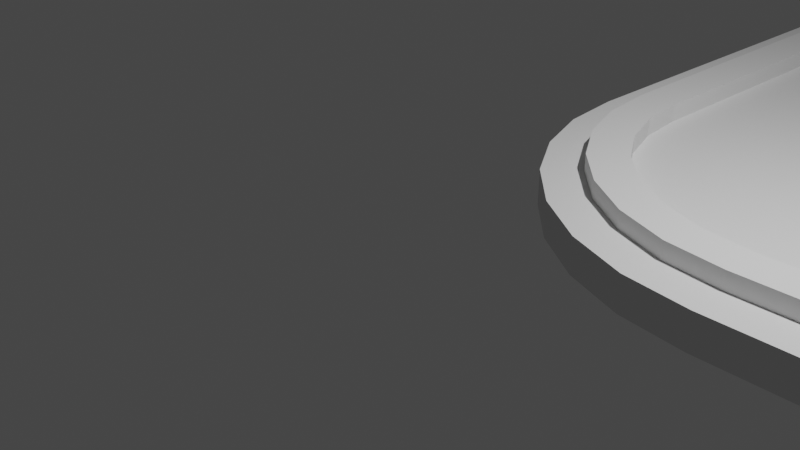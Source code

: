 # Source: nameCard.blend  (saved by Blender 2.80.75; exported with 4.5.12 LTS)
import bpy
from mathutils import Matrix  # noqa: F401  (used for matrix-valued properties, if any)

bpy.ops.wm.read_factory_settings(use_empty=True)
scene = bpy.context.scene
scene.name = 'Scene'

# ---- collections
col_collection = bpy.data.collections.new('Collection'); scene.collection.children.link(col_collection)
col_namecard = bpy.data.collections.new('NameCard'); scene.collection.children.link(col_namecard)

# ---- materials (node trees are filled in below, after node groups)
mat_svgmat_012 = bpy.data.materials.new('SVGMat.012')
mat_svgmat_012.use_transparent_shadow = False
mat_svgmat_012.diffuse_color = (0.0, 0.0, 0.0, 1.0)
mat_svgmat = bpy.data.materials.new('SVGMat')
mat_svgmat.use_transparent_shadow = False
mat_svgmat.diffuse_color = (0.0, 0.0, 0.0, 1.0)

# ---- material node trees

# ---- world
world_world = bpy.data.worlds.new('World'); scene.world = world_world
world_world.use_nodes = True; world_world.node_tree.nodes.clear()
_N = world_world.node_tree.nodes; _L = world_world.node_tree.links
n0 = _N.new('ShaderNodeOutputWorld'); n0.name = 'World Output'; n0.location = (300, 300)
n1 = _N.new('ShaderNodeBackground'); n1.name = 'Background'; n1.location = (10, 300)
n1.inputs[0].default_value = (0.05088, 0.05088, 0.05088, 1.0)
_L.new(n1.outputs[0], n0.inputs[0])
n0.is_active_output = True
world_world.color = (0.05088, 0.05088, 0.05088)
world_world.use_sun_shadow = False
world_world.sun_shadow_jitter_overblur = 0.0

# ---- cameras
cam_camera = bpy.data.cameras.new('Camera')
cam_camera.clip_end = 100.0
cam_camera.ortho_scale = 7.314

# ---- lights
light_light = bpy.data.lights.new('Light', 'POINT')
light_light.transmission_factor = 0.0
light_light.energy = 1000.0
light_light.shadow_soft_size = 0.1
light_light.shadow_maximum_resolution = 0.006
light_light.use_absolute_resolution = True

# ---- meshes
me_cardbase = bpy.data.meshes.new('CardBase')
me_cardbase.from_pydata([(0.0, 50.58, 0.0), (0.0, 3.4, 0.4), (0.0, 50.58, 0.4), (0.0, 3.4, 0.0), (83.68, 0.3367, 0.4), (82.86, 0.524, 0.4), (82.96, 0.08525, 0.4), (83.48, 0.7421, 0.4), (84.32, 0.7418, 0.4), (84.04, 1.094, 0.4), (1.561, 1.094, 0.4), (1.28, 0.7418, 0.4), (1.925, 0.3367, 0.4), (84.51, 1.561, 0.4), (1.094, 1.561, 0.4), (0.7418, 1.28, 0.4), (84.86, 1.28, 0.4), (84.86, 2.12, 0.4), (85.26, 1.925, 0.4), (0.7421, 2.12, 0.4), (0.3367, 1.925, 0.4), (2.12, 0.7421, 0.4), (2.643, 0.08525, 0.4), (85.51, 2.643, 0.4), (85.08, 2.744, 0.4), (0.524, 2.744, 0.4), (0.08525, 2.643, 0.4), (85.15, 3.4, 0.4), (85.6, 3.4, 0.4), (2.744, 0.524, 0.4), (85.15, 50.58, 0.4), (3.4, 0.0, 0.4), (82.2, 53.98, 0.4), (3.4, 53.98, 0.4), (3.4, 53.53, 0.4), (82.2, 53.53, 0.4), (85.6, 50.58, 0.4), (3.4, 0.45, 0.4), (0.45, 3.4, 0.4), (0.45, 50.58, 0.4), (0.08525, 51.34, 0.4), (82.96, 53.89, 0.4), (82.86, 53.46, 0.4), (0.524, 51.24, 0.4), (0.3367, 52.06, 0.4), (85.51, 51.34, 0.4), (85.08, 51.24, 0.4), (0.7421, 51.86, 0.4), (0.7418, 52.7, 0.4), (1.094, 52.42, 0.4), (85.26, 52.06, 0.4), (84.86, 51.86, 0.4), (1.28, 53.24, 0.4), (83.68, 53.64, 0.4), (83.48, 53.24, 0.4), (84.04, 52.89, 0.4), (1.561, 52.89, 0.4), (2.12, 53.24, 0.4), (84.86, 52.7, 0.4), (84.51, 52.42, 0.4), (1.925, 53.64, 0.4), (84.32, 53.24, 0.4), (2.643, 53.89, 0.4), (2.744, 53.46, 0.4), (82.2, 0.45, 0.4), (82.2, 0.0, 0.4), (0.08525, 2.643, 0.0), (0.3367, 1.925, 0.0), (0.7418, 1.28, 0.0), (1.28, 0.7418, 0.0), (1.925, 0.3367, 0.0), (2.643, 0.08525, 0.0), (3.4, 0.0, 0.0), (0.08525, 51.34, 0.0), (0.3367, 52.06, 0.0), (0.7418, 52.7, 0.0), (1.28, 53.24, 0.0), (1.925, 53.64, 0.0), (2.643, 53.89, 0.0), (3.4, 53.98, 0.0), (82.2, 0.0, 0.0), (83.68, 0.3367, 0.0), (82.96, 0.08525, 0.0), (84.86, 1.28, 0.0), (84.32, 0.7418, 0.0), (85.51, 2.643, 0.0), (85.26, 1.925, 0.0), (85.6, 3.4, 0.0), (82.2, 53.98, 0.0), (85.6, 50.58, 0.0), (82.96, 53.89, 0.0), (85.51, 51.34, 0.0), (84.86, 52.7, 0.0), (85.26, 52.06, 0.0), (83.68, 53.64, 0.0), (84.32, 53.24, 0.0), (3.4, 0.45, 0.6), (82.2, 0.45, 0.6), (82.86, 0.524, 0.6), (83.48, 0.7421, 0.6), (84.04, 1.094, 0.6), (84.51, 1.561, 0.6), (84.86, 2.12, 0.6), (85.08, 2.744, 0.6), (85.15, 3.4, 0.6), (85.15, 50.58, 0.6), (85.08, 51.24, 0.6), (84.86, 51.86, 0.6), (84.51, 52.42, 0.6), (84.04, 52.89, 0.6), (83.48, 53.24, 0.6), (82.86, 53.46, 0.6), (82.2, 53.53, 0.6), (3.4, 53.53, 0.6), (2.744, 53.46, 0.6), (2.12, 53.24, 0.6), (1.561, 52.89, 0.6), (1.094, 52.42, 0.6), (0.7421, 51.86, 0.6), (0.524, 51.24, 0.6), (0.45, 50.58, 0.6), (0.45, 3.4, 0.6), (0.524, 2.744, 0.6), (0.7421, 2.12, 0.6), (1.094, 1.561, 0.6), (1.561, 1.094, 0.6), (2.12, 0.7421, 0.6), (2.744, 0.524, 0.6), (83.28, 1.148, 0.6), (82.76, 0.9627, 0.6), (83.76, 1.445, 0.6), (84.15, 1.841, 0.6), (1.445, 1.841, 0.6), (84.45, 2.315, 0.6), (1.841, 1.445, 0.6), (2.315, 1.148, 0.6), (84.64, 2.844, 0.6), (1.148, 2.315, 0.6), (2.844, 0.9627, 0.6), (84.7, 3.4, 0.6), (0.9627, 2.844, 0.6), (82.2, 53.08, 0.6), (3.4, 53.08, 0.6), (0.9, 3.4, 0.6), (84.7, 50.58, 0.6), (3.4, 0.9, 0.6), (82.76, 53.02, 0.6), (0.9, 50.58, 0.6), (0.9627, 51.14, 0.6), (1.148, 51.66, 0.6), (83.28, 52.83, 0.6), (84.64, 51.14, 0.6), (1.445, 52.14, 0.6), (84.45, 51.66, 0.6), (1.841, 52.53, 0.6), (83.76, 52.53, 0.6), (84.15, 52.14, 0.6), (2.315, 52.83, 0.6), (2.844, 53.02, 0.6), (82.2, 0.9, 0.6), (0.9627, 2.844, 0.4), (0.9, 3.4, 0.4), (1.148, 2.315, 0.4), (1.445, 1.841, 0.4), (1.841, 1.445, 0.4), (2.315, 1.148, 0.4), (2.844, 0.9627, 0.4), (3.4, 0.9, 0.4), (0.9, 50.58, 0.4), (2.844, 53.02, 0.4), (3.4, 53.08, 0.4), (2.315, 52.83, 0.4), (1.841, 52.53, 0.4), (1.445, 52.14, 0.4), (1.148, 51.66, 0.4), (0.9627, 51.14, 0.4), (82.2, 53.08, 0.4), (84.64, 51.14, 0.4), (84.7, 50.58, 0.4), (84.45, 51.66, 0.4), (84.15, 52.14, 0.4), (83.76, 52.53, 0.4), (83.28, 52.83, 0.4), (82.76, 53.02, 0.4), (84.7, 3.4, 0.4), (82.76, 0.9627, 0.4), (82.2, 0.9, 0.4), (83.28, 1.148, 0.4), (83.76, 1.445, 0.4), (84.15, 1.841, 0.4), (84.45, 2.315, 0.4), (84.64, 2.844, 0.4)], [], [(0, 1, 2), (3, 1, 0), (4, 5, 6), (7, 5, 4), (8, 7, 4), (9, 7, 8), (10, 11, 12), (13, 9, 8), (14, 15, 11), (14, 11, 10), (16, 13, 8), (17, 13, 16), (18, 17, 16), (19, 20, 15), (19, 15, 14), (21, 12, 22), (23, 24, 17), (21, 10, 12), (23, 17, 18), (25, 26, 20), (25, 20, 19), (27, 24, 23), (28, 27, 23), (29, 21, 22), (30, 27, 28), (1, 26, 25), (31, 29, 22), (32, 33, 34), (32, 34, 35), (36, 30, 28), (37, 29, 31), (38, 1, 25), (2, 1, 38), (39, 2, 38), (40, 2, 39), (41, 35, 42), (43, 40, 39), (41, 32, 35), (44, 40, 43), (45, 46, 30), (47, 44, 43), (45, 30, 36), (48, 44, 47), (49, 48, 47), (50, 51, 46), (50, 46, 45), (52, 48, 49), (53, 54, 55), (52, 49, 56), (53, 42, 54), (53, 41, 42), (57, 52, 56), (58, 59, 51), (60, 52, 57), (58, 51, 50), (61, 55, 59), (61, 53, 55), (61, 59, 58), (62, 60, 57), (62, 57, 63), (33, 62, 63), (33, 63, 34), (64, 31, 65), (64, 37, 31), (5, 65, 6), (5, 64, 65), (26, 3, 66), (26, 1, 3), (20, 66, 67), (20, 26, 66), (15, 67, 68), (15, 20, 67), (11, 68, 69), (11, 15, 68), (12, 69, 70), (12, 11, 69), (22, 70, 71), (22, 12, 70), (31, 71, 72), (31, 22, 71), (0, 40, 73), (2, 40, 0), (73, 44, 74), (40, 44, 73), (74, 48, 75), (44, 48, 74), (75, 52, 76), (48, 52, 75), (76, 60, 77), (52, 60, 76), (77, 62, 78), (60, 62, 77), (78, 33, 79), (62, 33, 78), (68, 70, 69), (66, 3, 67), (67, 3, 68), (70, 72, 71), (68, 72, 70), (3, 72, 68), (73, 76, 0), (74, 76, 73), (75, 76, 74), (77, 78, 76), (76, 78, 0), (0, 79, 3), (3, 79, 72), (78, 79, 0), (80, 81, 82), (81, 83, 84), (80, 83, 81), (83, 85, 86), (80, 85, 83), (80, 87, 85), (72, 88, 80), (79, 88, 72), (88, 89, 80), (80, 89, 87), (90, 91, 88), (88, 91, 89), (91, 92, 93), (94, 92, 90), (90, 92, 91), (94, 95, 92), (80, 65, 72), (72, 65, 31), (32, 88, 79), (32, 79, 33), (87, 23, 85), (28, 23, 87), (85, 18, 86), (23, 18, 85), (86, 16, 83), (18, 16, 86), (83, 8, 84), (16, 8, 83), (84, 4, 81), (8, 4, 84), (81, 6, 82), (4, 6, 81), (82, 65, 80), (6, 65, 82), (45, 89, 91), (45, 36, 89), (50, 91, 93), (50, 45, 91), (58, 93, 92), (58, 50, 93), (61, 92, 95), (61, 58, 92), (53, 95, 94), (53, 61, 95), (41, 94, 90), (41, 53, 94), (32, 90, 88), (32, 41, 90), (28, 89, 36), (28, 87, 89), (37, 64, 96), (96, 64, 97), (64, 5, 97), (97, 5, 98), (98, 7, 99), (5, 7, 98), (99, 9, 100), (7, 9, 99), (100, 13, 101), (9, 13, 100), (101, 17, 102), (13, 17, 101), (102, 24, 103), (17, 24, 102), (103, 27, 104), (24, 27, 103), (27, 105, 104), (27, 30, 105), (30, 46, 105), (105, 46, 106), (106, 51, 107), (46, 51, 106), (107, 59, 108), (51, 59, 107), (108, 55, 109), (59, 55, 108), (109, 54, 110), (55, 54, 109), (110, 42, 111), (54, 42, 110), (111, 35, 112), (42, 35, 111), (35, 34, 112), (112, 34, 113), (34, 63, 113), (113, 63, 114), (114, 57, 115), (63, 57, 114), (115, 56, 116), (57, 56, 115), (116, 49, 117), (56, 49, 116), (117, 47, 118), (49, 47, 117), (118, 43, 119), (47, 43, 118), (119, 39, 120), (43, 39, 119), (39, 121, 120), (39, 38, 121), (38, 25, 121), (121, 25, 122), (122, 19, 123), (25, 19, 122), (123, 14, 124), (19, 14, 123), (124, 10, 125), (14, 10, 124), (125, 21, 126), (10, 21, 125), (126, 29, 127), (21, 29, 126), (127, 37, 96), (29, 37, 127), (128, 98, 99), (128, 129, 98), (130, 99, 100), (130, 128, 99), (131, 130, 100), (101, 131, 100), (132, 123, 124), (133, 131, 101), (134, 124, 125), (134, 132, 124), (102, 133, 101), (135, 125, 126), (136, 133, 102), (135, 134, 125), (137, 122, 123), (103, 136, 102), (137, 123, 132), (138, 126, 127), (139, 136, 103), (138, 135, 126), (104, 139, 103), (140, 122, 137), (141, 113, 142), (143, 121, 122), (112, 113, 141), (105, 144, 139), (143, 122, 140), (105, 139, 104), (145, 127, 96), (145, 138, 127), (146, 112, 141), (120, 121, 143), (147, 120, 143), (119, 120, 147), (148, 119, 147), (118, 119, 148), (149, 118, 148), (111, 146, 150), (117, 118, 149), (111, 112, 146), (106, 151, 144), (152, 117, 149), (106, 144, 105), (107, 153, 151), (116, 117, 152), (107, 151, 106), (116, 152, 154), (110, 150, 155), (110, 111, 150), (108, 156, 153), (115, 116, 154), (115, 154, 157), (108, 153, 107), (109, 155, 156), (109, 110, 155), (109, 156, 108), (114, 115, 157), (114, 157, 158), (113, 114, 158), (113, 158, 142), (159, 96, 97), (159, 145, 96), (129, 97, 98), (129, 159, 97), (160, 161, 143), (160, 143, 140), (162, 140, 137), (162, 160, 140), (163, 137, 132), (163, 162, 137), (164, 132, 134), (164, 163, 132), (165, 134, 135), (165, 164, 134), (166, 135, 138), (166, 165, 135), (167, 138, 145), (167, 166, 138), (161, 168, 147), (161, 147, 143), (169, 170, 142), (169, 142, 158), (171, 158, 157), (171, 169, 158), (172, 157, 154), (172, 171, 157), (173, 154, 152), (173, 172, 154), (174, 152, 149), (174, 173, 152), (175, 149, 148), (175, 174, 149), (168, 148, 147), (168, 175, 148), (170, 176, 141), (170, 141, 142), (177, 178, 144), (177, 144, 151), (179, 151, 153), (179, 177, 151), (180, 153, 156), (180, 179, 153), (181, 156, 155), (181, 180, 156), (182, 155, 150), (182, 181, 155), (183, 150, 146), (183, 182, 150), (176, 146, 141), (176, 183, 146), (178, 184, 139), (178, 139, 144), (185, 186, 159), (185, 159, 129), (187, 129, 128), (187, 185, 129), (188, 128, 130), (188, 187, 128), (189, 130, 131), (189, 188, 130), (190, 131, 133), (190, 189, 131), (191, 133, 136), (191, 190, 133), (184, 136, 139), (184, 191, 136), (186, 167, 145), (186, 145, 159), (160, 162, 163), (160, 163, 164), (160, 164, 165), (161, 165, 166), (161, 166, 167), (161, 160, 165), (168, 161, 167), (174, 175, 168), (171, 172, 173), (171, 173, 174), (170, 169, 171), (170, 174, 168), (170, 168, 167), (170, 171, 174), (187, 186, 185), (188, 186, 187), (189, 186, 188), (184, 189, 190), (184, 190, 191), (184, 186, 189), (176, 167, 186), (176, 170, 167), (176, 186, 184), (178, 176, 184), (183, 176, 178), (179, 178, 177), (179, 182, 183), (179, 183, 178), (180, 181, 182), (180, 182, 179)])
_ca = me_cardbase.color_attributes.new('Col', 'BYTE_COLOR', 'CORNER')
_ca.data.foreach_set('color', [1.0, 1.0, 1.0, 1.0, 1.0, 1.0, 1.0, 1.0, 1.0, 1.0, 1.0, 1.0, 1.0, 1.0, 1.0, 1.0, 1.0, 1.0, 1.0, 1.0, 1.0, 1.0, 1.0, 1.0, 1.0, 1.0, 1.0, 1.0, 1.0, 1.0, 1.0, 1.0, 1.0, 1.0, 1.0, 1.0, 1.0, 1.0, 1.0, 1.0, 1.0, 1.0, 1.0, 1.0, 1.0, 1.0, 1.0, 1.0, 1.0, 1.0, 1.0, 1.0, 1.0, 1.0, 1.0, 1.0, 1.0, 1.0, 1.0, 1.0, 1.0, 1.0, 1.0, 1.0, 1.0, 1.0, 1.0, 1.0, 1.0, 1.0, 1.0, 1.0, 1.0, 1.0, 1.0, 1.0, 1.0, 1.0, 1.0, 1.0, 1.0, 1.0, 1.0, 1.0, 1.0, 1.0, 1.0, 1.0, 1.0, 1.0, 1.0, 1.0, 1.0, 1.0, 1.0, 1.0, 1.0, 1.0, 1.0, 1.0, 1.0, 1.0, 1.0, 1.0, 1.0, 1.0, 1.0, 1.0, 1.0, 1.0, 1.0, 1.0, 1.0, 1.0, 1.0, 1.0, 1.0, 1.0, 1.0, 1.0, 1.0, 1.0, 1.0, 1.0, 1.0, 1.0, 1.0, 1.0, 1.0, 1.0, 1.0, 1.0, 1.0, 1.0, 1.0, 1.0, 1.0, 1.0, 1.0, 1.0, 1.0, 1.0, 1.0, 1.0, 1.0, 1.0, 1.0, 1.0, 1.0, 1.0, 1.0, 1.0, 1.0, 1.0, 1.0, 1.0, 1.0, 1.0, 1.0, 1.0, 1.0, 1.0, 1.0, 1.0, 1.0, 1.0, 1.0, 1.0, 1.0, 1.0, 1.0, 1.0, 1.0, 1.0, 1.0, 1.0, 1.0, 1.0, 1.0, 1.0, 1.0, 1.0, 1.0, 1.0, 1.0, 1.0, 1.0, 1.0, 1.0, 1.0, 1.0, 1.0, 1.0, 1.0, 1.0, 1.0, 1.0, 1.0, 1.0, 1.0, 1.0, 1.0, 1.0, 1.0, 1.0, 1.0, 1.0, 1.0, 1.0, 1.0, 1.0, 1.0, 1.0, 1.0, 1.0, 1.0, 1.0, 1.0, 1.0, 1.0, 1.0, 1.0, 1.0, 1.0, 1.0, 1.0, 1.0, 1.0, 1.0, 1.0, 1.0, 1.0, 1.0, 1.0, 1.0, 1.0, 1.0, 1.0, 1.0, 1.0, 1.0, 1.0, 1.0, 1.0, 1.0, 1.0, 1.0, 1.0, 1.0, 1.0, 1.0, 1.0, 1.0, 1.0, 1.0, 1.0, 1.0, 1.0, 1.0, 1.0, 1.0, 1.0, 1.0, 1.0, 1.0, 1.0, 1.0, 1.0, 1.0, 1.0, 1.0, 1.0, 1.0, 1.0, 1.0, 1.0, 1.0, 1.0, 1.0, 1.0, 1.0, 1.0, 1.0, 1.0, 1.0, 1.0, 1.0, 1.0, 1.0, 1.0, 1.0, 1.0, 1.0, 1.0, 1.0, 1.0, 1.0, 1.0, 1.0, 1.0, 1.0, 1.0, 1.0, 1.0, 1.0, 1.0, 1.0, 1.0, 1.0, 1.0, 1.0, 1.0, 1.0, 1.0, 1.0, 1.0, 1.0, 1.0, 1.0, 1.0, 1.0, 1.0, 1.0, 1.0, 1.0, 1.0, 1.0, 1.0, 1.0, 1.0, 1.0, 1.0, 1.0, 1.0, 1.0, 1.0, 1.0, 1.0, 1.0, 1.0, 1.0, 1.0, 1.0, 1.0, 1.0, 1.0, 1.0, 1.0, 1.0, 1.0, 1.0, 1.0, 1.0, 1.0, 1.0, 1.0, 1.0, 1.0, 1.0, 1.0, 1.0, 1.0, 1.0, 1.0, 1.0, 1.0, 1.0, 1.0, 1.0, 1.0, 1.0, 1.0, 1.0, 1.0, 1.0, 1.0, 1.0, 1.0, 1.0, 1.0, 1.0, 1.0, 1.0, 1.0, 1.0, 1.0, 1.0, 1.0, 1.0, 1.0, 1.0, 1.0, 1.0, 1.0, 1.0, 1.0, 1.0, 1.0, 1.0, 1.0, 1.0, 1.0, 1.0, 1.0, 1.0, 1.0, 1.0, 1.0, 1.0, 1.0, 1.0, 1.0, 1.0, 1.0, 1.0, 1.0, 1.0, 1.0, 1.0, 1.0, 1.0, 1.0, 1.0, 1.0, 1.0, 1.0, 1.0, 1.0, 1.0, 1.0, 1.0, 1.0, 1.0, 1.0, 1.0, 1.0, 1.0, 1.0, 1.0, 1.0, 1.0, 1.0, 1.0, 1.0, 1.0, 1.0, 1.0, 1.0, 1.0, 1.0, 1.0, 1.0, 1.0, 1.0, 1.0, 1.0, 1.0, 1.0, 1.0, 1.0, 1.0, 1.0, 1.0, 1.0, 1.0, 1.0, 1.0, 1.0, 1.0, 1.0, 1.0, 1.0, 1.0, 1.0, 1.0, 1.0, 1.0, 1.0, 1.0, 1.0, 1.0, 1.0, 1.0, 1.0, 1.0, 1.0, 1.0, 1.0, 1.0, 1.0, 1.0, 1.0, 1.0, 1.0, 1.0, 1.0, 1.0, 1.0, 1.0, 1.0, 1.0, 1.0, 1.0, 1.0, 1.0, 1.0, 1.0, 1.0, 1.0, 1.0, 1.0, 1.0, 1.0, 1.0, 1.0, 1.0, 1.0, 1.0, 1.0, 1.0, 1.0, 1.0, 1.0, 1.0, 1.0, 1.0, 1.0, 1.0, 1.0, 1.0, 1.0, 1.0, 1.0, 1.0, 1.0, 1.0, 1.0, 1.0, 1.0, 1.0, 1.0, 1.0, 1.0, 1.0, 1.0, 1.0, 1.0, 1.0, 1.0, 1.0, 1.0, 1.0, 1.0, 1.0, 1.0, 1.0, 1.0, 1.0, 1.0, 1.0, 1.0, 1.0, 1.0, 1.0, 1.0, 1.0, 1.0, 1.0, 1.0, 1.0, 1.0, 1.0, 1.0, 1.0, 1.0, 1.0, 1.0, 1.0, 1.0, 1.0, 1.0, 1.0, 1.0, 1.0, 1.0, 1.0, 1.0, 1.0, 1.0, 1.0, 1.0, 1.0, 1.0, 1.0, 1.0, 1.0, 1.0, 1.0, 1.0, 1.0, 1.0, 1.0, 1.0, 1.0, 1.0, 1.0, 1.0, 1.0, 1.0, 1.0, 1.0, 1.0, 1.0, 1.0, 1.0, 1.0, 1.0, 1.0, 1.0, 1.0, 1.0, 1.0, 1.0, 1.0, 1.0, 1.0, 1.0, 1.0, 1.0, 1.0, 1.0, 1.0, 1.0, 1.0, 1.0, 1.0, 1.0, 1.0, 1.0, 1.0, 1.0, 1.0, 1.0, 1.0, 1.0, 1.0, 1.0, 1.0, 1.0, 1.0, 1.0, 1.0, 1.0, 1.0, 1.0, 1.0, 1.0, 1.0, 1.0, 1.0, 1.0, 1.0, 1.0, 1.0, 1.0, 1.0, 1.0, 1.0, 1.0, 1.0, 1.0, 1.0, 1.0, 1.0, 1.0, 1.0, 1.0, 1.0, 1.0, 1.0, 1.0, 1.0, 1.0, 1.0, 1.0, 1.0, 1.0, 1.0, 1.0, 1.0, 1.0, 1.0, 1.0, 1.0, 1.0, 1.0, 1.0, 1.0, 1.0, 1.0, 1.0, 1.0, 1.0, 1.0, 1.0, 1.0, 1.0, 1.0, 1.0, 1.0, 1.0, 1.0, 1.0, 1.0, 1.0, 1.0, 1.0, 1.0, 1.0, 1.0, 1.0, 1.0, 1.0, 1.0, 1.0, 1.0, 1.0, 1.0, 1.0, 1.0, 1.0, 1.0, 1.0, 1.0, 1.0, 1.0, 1.0, 1.0, 1.0, 1.0, 1.0, 1.0, 1.0, 1.0, 1.0, 1.0, 1.0, 1.0, 1.0, 1.0, 1.0, 1.0, 1.0, 1.0, 1.0, 1.0, 1.0, 1.0, 1.0, 1.0, 1.0, 1.0, 1.0, 1.0, 1.0, 1.0, 1.0, 1.0, 1.0, 1.0, 1.0, 1.0, 1.0, 1.0, 1.0, 1.0, 1.0, 1.0, 1.0, 1.0, 1.0, 1.0, 1.0, 1.0, 1.0, 1.0, 1.0, 1.0, 1.0, 1.0, 1.0, 1.0, 1.0, 1.0, 1.0, 1.0, 1.0, 1.0, 1.0, 1.0, 1.0, 1.0, 1.0, 1.0, 1.0, 1.0, 1.0, 1.0, 1.0, 1.0, 1.0, 1.0, 1.0, 1.0, 1.0, 1.0, 1.0, 1.0, 1.0, 1.0, 1.0, 1.0, 1.0, 1.0, 1.0, 1.0, 1.0, 1.0, 1.0, 1.0, 1.0, 1.0, 1.0, 1.0, 1.0, 1.0, 1.0, 1.0, 1.0, 1.0, 1.0, 1.0, 1.0, 1.0, 1.0, 1.0, 1.0, 1.0, 1.0, 1.0, 1.0, 1.0, 1.0, 1.0, 1.0, 1.0, 1.0, 1.0, 1.0, 1.0, 1.0, 1.0, 1.0, 1.0, 1.0, 1.0, 1.0, 1.0, 1.0, 1.0, 1.0, 1.0, 1.0, 1.0, 1.0, 1.0, 1.0, 1.0, 1.0, 1.0, 1.0, 1.0, 1.0, 1.0, 1.0, 1.0, 1.0, 1.0, 1.0, 1.0, 1.0, 1.0, 1.0, 1.0, 1.0, 1.0, 1.0, 1.0, 1.0, 1.0, 1.0, 1.0, 1.0, 1.0, 1.0, 1.0, 1.0, 1.0, 1.0, 1.0, 1.0, 1.0, 1.0, 1.0, 1.0, 1.0, 1.0, 1.0, 1.0, 1.0, 1.0, 1.0, 1.0, 1.0, 1.0, 1.0, 1.0, 1.0, 1.0, 1.0, 1.0, 1.0, 1.0, 1.0, 1.0, 1.0, 1.0, 1.0, 1.0, 1.0, 1.0, 1.0, 1.0, 1.0, 1.0, 1.0, 1.0, 1.0, 1.0, 1.0, 1.0, 1.0, 1.0, 1.0, 1.0, 1.0, 1.0, 1.0, 1.0, 1.0, 1.0, 1.0, 1.0, 1.0, 1.0, 1.0, 1.0, 1.0, 1.0, 1.0, 1.0, 1.0, 1.0, 1.0, 1.0, 1.0, 1.0, 1.0, 1.0, 1.0, 1.0, 1.0, 1.0, 1.0, 1.0, 1.0, 1.0, 1.0, 1.0, 1.0, 1.0, 1.0, 1.0, 1.0, 1.0, 1.0, 1.0, 1.0, 1.0, 1.0, 1.0, 1.0, 1.0, 1.0, 1.0, 1.0, 1.0, 1.0, 1.0, 1.0, 1.0, 1.0, 1.0, 1.0, 1.0, 1.0, 1.0, 1.0, 1.0, 1.0, 1.0, 1.0, 1.0, 1.0, 1.0, 1.0, 1.0, 1.0, 1.0, 1.0, 1.0, 1.0, 1.0, 1.0, 1.0, 1.0, 1.0, 1.0, 1.0, 1.0, 1.0, 1.0, 1.0, 1.0, 1.0, 1.0, 1.0, 1.0, 1.0, 1.0, 1.0, 1.0, 1.0, 1.0, 1.0, 1.0, 1.0, 1.0, 1.0, 1.0, 1.0, 1.0, 1.0, 1.0, 1.0, 1.0, 1.0, 1.0, 1.0, 1.0, 1.0, 1.0, 1.0, 1.0, 1.0, 1.0, 1.0, 1.0, 1.0, 1.0, 1.0, 1.0, 1.0, 1.0, 1.0, 1.0, 1.0, 1.0, 1.0, 1.0, 1.0, 1.0, 1.0, 1.0, 1.0, 1.0, 1.0, 1.0, 1.0, 1.0, 1.0, 1.0, 1.0, 1.0, 1.0, 1.0, 1.0, 1.0, 1.0, 1.0, 1.0, 1.0, 1.0, 1.0, 1.0, 1.0, 1.0, 1.0, 1.0, 1.0, 1.0, 1.0, 1.0, 1.0, 1.0, 1.0, 1.0, 1.0, 1.0, 1.0, 1.0, 1.0, 1.0, 1.0, 1.0, 1.0, 1.0, 1.0, 1.0, 1.0, 1.0, 1.0, 1.0, 1.0, 1.0, 1.0, 1.0, 1.0, 1.0, 1.0, 1.0, 1.0, 1.0, 1.0, 1.0, 1.0, 1.0, 1.0, 1.0, 1.0, 1.0, 1.0, 1.0, 1.0, 1.0, 1.0, 1.0, 1.0, 1.0, 1.0, 1.0, 1.0, 1.0, 1.0, 1.0, 1.0, 1.0, 1.0, 1.0, 1.0, 1.0, 1.0, 1.0, 1.0, 1.0, 1.0, 1.0, 1.0, 1.0, 1.0, 1.0, 1.0, 1.0, 1.0, 1.0, 1.0, 1.0, 1.0, 1.0, 1.0, 1.0, 1.0, 1.0, 1.0, 1.0, 1.0, 1.0, 1.0, 1.0, 1.0, 1.0, 1.0, 1.0, 1.0, 1.0, 1.0, 1.0, 1.0, 1.0, 1.0, 1.0, 1.0, 1.0, 1.0, 1.0, 1.0, 1.0, 1.0, 1.0, 1.0, 1.0, 1.0, 1.0, 1.0, 1.0, 1.0, 1.0, 1.0, 1.0, 1.0, 1.0, 1.0, 1.0, 1.0, 1.0, 1.0, 1.0, 1.0, 1.0, 1.0, 1.0, 1.0, 1.0, 1.0, 1.0, 1.0, 1.0, 1.0, 1.0, 1.0, 1.0, 1.0, 1.0, 1.0, 1.0, 1.0, 1.0, 1.0, 1.0, 1.0, 1.0, 1.0, 1.0, 1.0, 1.0, 1.0, 1.0, 1.0, 1.0, 1.0, 1.0, 1.0, 1.0, 1.0, 1.0, 1.0, 1.0, 1.0, 1.0, 1.0, 1.0, 1.0, 1.0, 1.0, 1.0, 1.0, 1.0, 1.0, 1.0, 1.0, 1.0, 1.0, 1.0, 1.0, 1.0, 1.0, 1.0, 1.0, 1.0, 1.0, 1.0, 1.0, 1.0, 1.0, 1.0, 1.0, 1.0, 1.0, 1.0, 1.0, 1.0, 1.0, 1.0, 1.0, 1.0, 1.0, 1.0, 1.0, 1.0, 1.0, 1.0, 1.0, 1.0, 1.0, 1.0, 1.0, 1.0, 1.0, 1.0, 1.0, 1.0, 1.0, 1.0, 1.0, 1.0, 1.0, 1.0, 1.0, 1.0, 1.0, 1.0, 1.0, 1.0, 1.0, 1.0, 1.0, 1.0, 1.0, 1.0, 1.0, 1.0, 1.0, 1.0, 1.0, 1.0, 1.0, 1.0, 1.0, 1.0, 1.0, 1.0, 1.0, 1.0, 1.0, 1.0, 1.0, 1.0, 1.0, 1.0, 1.0, 1.0, 1.0, 1.0, 1.0, 1.0, 1.0, 1.0, 1.0, 1.0, 1.0, 1.0, 1.0, 1.0, 1.0, 1.0, 1.0, 1.0, 1.0, 1.0, 1.0, 1.0, 1.0, 1.0, 1.0, 1.0, 1.0, 1.0, 1.0, 1.0, 1.0, 1.0, 1.0, 1.0, 1.0, 1.0, 1.0, 1.0, 1.0, 1.0, 1.0, 1.0, 1.0, 1.0, 1.0, 1.0, 1.0, 1.0, 1.0, 1.0, 1.0, 1.0, 1.0, 1.0, 1.0, 1.0, 1.0, 1.0, 1.0, 1.0, 1.0, 1.0, 1.0, 1.0, 1.0, 1.0, 1.0, 1.0, 1.0, 1.0, 1.0, 1.0, 1.0, 1.0, 1.0, 1.0, 1.0, 1.0, 1.0, 1.0, 1.0, 1.0, 1.0, 1.0, 1.0, 1.0, 1.0, 1.0, 1.0, 1.0, 1.0, 1.0, 1.0, 1.0, 1.0, 1.0, 1.0, 1.0, 1.0, 1.0, 1.0, 1.0, 1.0, 1.0, 1.0, 1.0, 1.0, 1.0, 1.0, 1.0, 1.0, 1.0, 1.0, 1.0, 1.0, 1.0, 1.0, 1.0, 1.0, 1.0, 1.0, 1.0, 1.0, 1.0, 1.0, 1.0, 1.0, 1.0, 1.0, 1.0, 1.0, 1.0, 1.0, 1.0, 1.0, 1.0, 1.0, 1.0, 1.0, 1.0, 1.0, 1.0, 1.0, 1.0, 1.0, 1.0, 1.0, 1.0, 1.0, 1.0, 1.0, 1.0, 1.0, 1.0, 1.0, 1.0, 1.0, 1.0, 1.0, 1.0, 1.0, 1.0, 1.0, 1.0, 1.0, 1.0, 1.0, 1.0, 1.0, 1.0, 1.0, 1.0, 1.0, 1.0, 1.0, 1.0, 1.0, 1.0, 1.0, 1.0, 1.0, 1.0, 1.0, 1.0, 1.0, 1.0, 1.0, 1.0, 1.0, 1.0, 1.0, 1.0, 1.0, 1.0, 1.0, 1.0, 1.0, 1.0, 1.0, 1.0, 1.0, 1.0, 1.0, 1.0, 1.0, 1.0, 1.0, 1.0, 1.0, 1.0, 1.0, 1.0, 1.0, 1.0, 1.0, 1.0, 1.0, 1.0, 1.0, 1.0, 1.0, 1.0, 1.0, 1.0, 1.0, 1.0, 1.0, 1.0, 1.0, 1.0, 1.0, 1.0, 1.0, 1.0, 1.0, 1.0, 1.0, 1.0, 1.0, 1.0, 1.0, 1.0, 1.0, 1.0, 1.0, 1.0, 1.0, 1.0, 1.0, 1.0, 1.0, 1.0, 1.0, 1.0, 1.0, 1.0, 1.0, 1.0, 1.0, 1.0, 1.0, 1.0, 1.0, 1.0, 1.0, 1.0, 1.0, 1.0, 1.0, 1.0, 1.0, 1.0, 1.0, 1.0, 1.0, 1.0, 1.0, 1.0, 1.0, 1.0, 1.0, 1.0, 1.0, 1.0, 1.0, 1.0, 1.0, 1.0, 1.0, 1.0, 1.0, 1.0, 1.0, 1.0, 1.0, 1.0, 1.0, 1.0, 1.0, 1.0, 1.0, 1.0, 1.0, 1.0, 1.0, 1.0, 1.0, 1.0, 1.0, 1.0, 1.0, 1.0, 1.0, 1.0, 1.0, 1.0, 1.0, 1.0, 1.0, 1.0, 1.0, 1.0, 1.0, 1.0, 1.0, 1.0, 1.0, 1.0, 1.0, 1.0, 1.0, 1.0, 1.0, 1.0, 1.0, 1.0, 1.0, 1.0, 1.0, 1.0, 1.0, 1.0, 1.0, 1.0, 1.0, 1.0, 1.0, 1.0, 1.0, 1.0, 1.0, 1.0, 1.0, 1.0, 1.0, 1.0, 1.0, 1.0, 1.0, 1.0, 1.0, 1.0, 1.0, 1.0, 1.0, 1.0, 1.0, 1.0, 1.0, 1.0, 1.0, 1.0, 1.0, 1.0, 1.0, 1.0, 1.0, 1.0, 1.0, 1.0, 1.0, 1.0, 1.0, 1.0, 1.0, 1.0, 1.0, 1.0, 1.0, 1.0, 1.0, 1.0, 1.0, 1.0, 1.0, 1.0, 1.0, 1.0, 1.0, 1.0, 1.0, 1.0, 1.0, 1.0, 1.0, 1.0, 1.0, 1.0, 1.0, 1.0, 1.0, 1.0, 1.0, 1.0, 1.0, 1.0, 1.0, 1.0, 1.0, 1.0, 1.0, 1.0, 1.0, 1.0, 1.0, 1.0, 1.0, 1.0, 1.0, 1.0, 1.0, 1.0, 1.0, 1.0, 1.0, 1.0, 1.0, 1.0, 1.0, 1.0, 1.0, 1.0, 1.0, 1.0, 1.0, 1.0, 1.0, 1.0, 1.0, 1.0, 1.0, 1.0, 1.0, 1.0, 1.0, 1.0, 1.0, 1.0, 1.0, 1.0, 1.0, 1.0, 1.0, 1.0, 1.0, 1.0, 1.0, 1.0, 1.0, 1.0, 1.0, 1.0, 1.0, 1.0, 1.0, 1.0, 1.0, 1.0, 1.0, 1.0, 1.0, 1.0, 1.0, 1.0, 1.0, 1.0, 1.0, 1.0, 1.0, 1.0, 1.0, 1.0, 1.0, 1.0, 1.0, 1.0, 1.0, 1.0, 1.0, 1.0, 1.0, 1.0, 1.0, 1.0, 1.0, 1.0, 1.0, 1.0, 1.0, 1.0, 1.0, 1.0, 1.0, 1.0, 1.0, 1.0, 1.0, 1.0, 1.0, 1.0, 1.0, 1.0, 1.0, 1.0, 1.0, 1.0, 1.0, 1.0, 1.0, 1.0, 1.0, 1.0, 1.0, 1.0, 1.0, 1.0, 1.0, 1.0, 1.0, 1.0, 1.0, 1.0, 1.0, 1.0, 1.0, 1.0, 1.0, 1.0, 1.0, 1.0, 1.0, 1.0, 1.0, 1.0, 1.0, 1.0, 1.0, 1.0, 1.0, 1.0, 1.0, 1.0, 1.0, 1.0, 1.0, 1.0, 1.0, 1.0, 1.0, 1.0, 1.0, 1.0, 1.0, 1.0, 1.0, 1.0, 1.0, 1.0, 1.0, 1.0, 1.0, 1.0, 1.0, 1.0, 1.0, 1.0, 1.0, 1.0, 1.0, 1.0, 1.0, 1.0, 1.0, 1.0, 1.0, 1.0, 1.0, 1.0, 1.0, 1.0, 1.0, 1.0, 1.0, 1.0, 1.0, 1.0, 1.0, 1.0, 1.0, 1.0, 1.0, 1.0, 1.0, 1.0, 1.0, 1.0, 1.0, 1.0, 1.0, 1.0, 1.0, 1.0, 1.0, 1.0, 1.0, 1.0, 1.0, 1.0, 1.0, 1.0, 1.0, 1.0, 1.0, 1.0, 1.0, 1.0, 1.0, 1.0, 1.0, 1.0, 1.0, 1.0, 1.0, 1.0, 1.0, 1.0, 1.0, 1.0, 1.0, 1.0, 1.0, 1.0, 1.0, 1.0, 1.0, 1.0, 1.0, 1.0, 1.0, 1.0, 1.0, 1.0, 1.0, 1.0, 1.0, 1.0, 1.0, 1.0, 1.0, 1.0, 1.0, 1.0, 1.0, 1.0, 1.0, 1.0, 1.0, 1.0, 1.0, 1.0, 1.0, 1.0, 1.0, 1.0, 1.0, 1.0, 1.0, 1.0, 1.0, 1.0, 1.0, 1.0, 1.0, 1.0, 1.0, 1.0, 1.0, 1.0, 1.0, 1.0, 1.0, 1.0, 1.0, 1.0, 1.0, 1.0, 1.0, 1.0, 1.0, 1.0, 1.0, 1.0, 1.0, 1.0, 1.0, 1.0, 1.0, 1.0, 1.0, 1.0, 1.0, 1.0, 1.0, 1.0, 1.0, 1.0, 1.0, 1.0, 1.0, 1.0, 1.0, 1.0, 1.0, 1.0, 1.0, 1.0, 1.0, 1.0, 1.0, 1.0, 1.0, 1.0, 1.0, 1.0, 1.0, 1.0, 1.0, 1.0, 1.0, 1.0, 1.0, 1.0, 1.0, 1.0, 1.0, 1.0, 1.0, 1.0, 1.0, 1.0, 1.0, 1.0, 1.0, 1.0, 1.0, 1.0, 1.0, 1.0, 1.0, 1.0, 1.0, 1.0, 1.0, 1.0, 1.0, 1.0, 1.0, 1.0, 1.0, 1.0, 1.0, 1.0, 1.0, 1.0, 1.0, 1.0, 1.0, 1.0, 1.0, 1.0, 1.0, 1.0, 1.0, 1.0, 1.0, 1.0, 1.0, 1.0, 1.0, 1.0, 1.0, 1.0, 1.0, 1.0, 1.0, 1.0, 1.0, 1.0, 1.0, 1.0, 1.0, 1.0, 1.0, 1.0, 1.0, 1.0, 1.0, 1.0, 1.0, 1.0, 1.0, 1.0, 1.0, 1.0, 1.0, 1.0, 1.0, 1.0, 1.0, 1.0, 1.0, 1.0, 1.0, 1.0, 1.0, 1.0, 1.0, 1.0, 1.0, 1.0, 1.0, 1.0, 1.0, 1.0, 1.0, 1.0, 1.0, 1.0, 1.0, 1.0, 1.0, 1.0, 1.0, 1.0, 1.0, 1.0, 1.0, 1.0, 1.0, 1.0, 1.0, 1.0, 1.0, 1.0, 1.0, 1.0, 1.0, 1.0, 1.0, 1.0, 1.0, 1.0, 1.0, 1.0, 1.0, 1.0, 1.0, 1.0, 1.0, 1.0, 1.0, 1.0, 1.0, 1.0, 1.0, 1.0, 1.0, 1.0, 1.0, 1.0, 1.0, 1.0, 1.0, 1.0, 1.0, 1.0, 1.0, 1.0, 1.0, 1.0, 1.0, 1.0, 1.0, 1.0, 1.0, 1.0, 1.0, 1.0, 1.0, 1.0, 1.0, 1.0, 1.0, 1.0, 1.0, 1.0, 1.0, 1.0, 1.0, 1.0, 1.0, 1.0, 1.0, 1.0, 1.0, 1.0, 1.0, 1.0, 1.0, 1.0, 1.0, 1.0, 1.0, 1.0, 1.0, 1.0, 1.0, 1.0, 1.0, 1.0, 1.0, 1.0, 1.0, 1.0, 1.0, 1.0, 1.0, 1.0, 1.0, 1.0, 1.0, 1.0, 1.0, 1.0, 1.0, 1.0, 1.0, 1.0, 1.0, 1.0, 1.0, 1.0, 1.0, 1.0, 1.0, 1.0, 1.0, 1.0, 1.0, 1.0, 1.0, 1.0, 1.0, 1.0, 1.0, 1.0, 1.0, 1.0, 1.0, 1.0, 1.0, 1.0, 1.0, 1.0, 1.0, 1.0, 1.0, 1.0, 1.0, 1.0, 1.0, 1.0, 1.0, 1.0, 1.0, 1.0, 1.0, 1.0, 1.0, 1.0, 1.0, 1.0, 1.0, 1.0, 1.0, 1.0, 1.0, 1.0, 1.0, 1.0, 1.0, 1.0, 1.0, 1.0, 1.0, 1.0, 1.0, 1.0, 1.0, 1.0, 1.0, 1.0, 1.0, 1.0, 1.0, 1.0, 1.0, 1.0, 1.0, 1.0, 1.0, 1.0, 1.0, 1.0, 1.0, 1.0, 1.0, 1.0, 1.0, 1.0, 1.0, 1.0, 1.0, 1.0, 1.0, 1.0, 1.0, 1.0, 1.0, 1.0, 1.0, 1.0, 1.0, 1.0, 1.0, 1.0, 1.0, 1.0, 1.0, 1.0, 1.0, 1.0, 1.0, 1.0, 1.0, 1.0, 1.0, 1.0, 1.0, 1.0, 1.0, 1.0, 1.0, 1.0, 1.0, 1.0, 1.0, 1.0, 1.0, 1.0, 1.0, 1.0, 1.0, 1.0, 1.0, 1.0, 1.0, 1.0, 1.0, 1.0, 1.0, 1.0, 1.0, 1.0, 1.0, 1.0, 1.0, 1.0, 1.0, 1.0, 1.0, 1.0, 1.0, 1.0, 1.0, 1.0, 1.0, 1.0, 1.0, 1.0, 1.0, 1.0, 1.0, 1.0, 1.0, 1.0, 1.0, 1.0, 1.0, 1.0, 1.0, 1.0, 1.0, 1.0, 1.0, 1.0, 1.0, 1.0, 1.0, 1.0, 1.0, 1.0, 1.0, 1.0, 1.0, 1.0, 1.0, 1.0, 1.0, 1.0, 1.0, 1.0, 1.0, 1.0, 1.0, 1.0, 1.0, 1.0, 1.0, 1.0, 1.0, 1.0, 1.0, 1.0, 1.0, 1.0, 1.0, 1.0, 1.0, 1.0, 1.0, 1.0, 1.0, 1.0, 1.0, 1.0, 1.0, 1.0, 1.0, 1.0, 1.0, 1.0, 1.0, 1.0, 1.0, 1.0, 1.0, 1.0, 1.0, 1.0, 1.0, 1.0, 1.0, 1.0, 1.0, 1.0, 1.0, 1.0, 1.0, 1.0, 1.0, 1.0, 1.0, 1.0, 1.0, 1.0, 1.0, 1.0, 1.0, 1.0, 1.0, 1.0, 1.0, 1.0, 1.0, 1.0, 1.0, 1.0, 1.0, 1.0, 1.0, 1.0, 1.0, 1.0, 1.0, 1.0, 1.0, 1.0, 1.0, 1.0, 1.0, 1.0, 1.0, 1.0, 1.0, 1.0, 1.0, 1.0, 1.0, 1.0, 1.0, 1.0, 1.0, 1.0, 1.0, 1.0, 1.0, 1.0, 1.0, 1.0, 1.0, 1.0, 1.0, 1.0, 1.0, 1.0, 1.0, 1.0, 1.0, 1.0, 1.0, 1.0, 1.0, 1.0, 1.0, 1.0, 1.0, 1.0, 1.0, 1.0, 1.0, 1.0, 1.0, 1.0, 1.0, 1.0, 1.0, 1.0, 1.0, 1.0, 1.0, 1.0, 1.0, 1.0, 1.0, 1.0, 1.0, 1.0, 1.0, 1.0, 1.0, 1.0, 1.0, 1.0, 1.0, 1.0, 1.0, 1.0, 1.0, 1.0, 1.0, 1.0, 1.0, 1.0, 1.0, 1.0, 1.0, 1.0, 1.0, 1.0, 1.0, 1.0, 1.0, 1.0, 1.0, 1.0, 1.0, 1.0, 1.0, 1.0, 1.0, 1.0, 1.0, 1.0, 1.0, 1.0, 1.0, 1.0, 1.0, 1.0, 1.0, 1.0, 1.0, 1.0, 1.0, 1.0, 1.0, 1.0, 1.0, 1.0, 1.0, 1.0, 1.0, 1.0, 1.0, 1.0, 1.0, 1.0, 1.0, 1.0, 1.0, 1.0, 1.0, 1.0, 1.0, 1.0, 1.0, 1.0, 1.0, 1.0, 1.0, 1.0, 1.0, 1.0, 1.0, 1.0, 1.0, 1.0, 1.0, 1.0, 1.0, 1.0, 1.0, 1.0, 1.0, 1.0, 1.0, 1.0, 1.0, 1.0, 1.0, 1.0, 1.0, 1.0, 1.0, 1.0, 1.0, 1.0, 1.0, 1.0, 1.0, 1.0, 1.0, 1.0, 1.0, 1.0, 1.0, 1.0, 1.0, 1.0, 1.0, 1.0, 1.0, 1.0, 1.0, 1.0, 1.0, 1.0, 1.0, 1.0, 1.0, 1.0, 1.0, 1.0, 1.0, 1.0, 1.0, 1.0, 1.0, 1.0, 1.0, 1.0, 1.0, 1.0, 1.0, 1.0, 1.0, 1.0, 1.0, 1.0, 1.0, 1.0, 1.0, 1.0, 1.0, 1.0, 1.0, 1.0, 1.0, 1.0, 1.0, 1.0, 1.0, 1.0, 1.0, 1.0, 1.0, 1.0, 1.0, 1.0, 1.0, 1.0, 1.0, 1.0, 1.0, 1.0, 1.0, 1.0, 1.0, 1.0, 1.0, 1.0, 1.0, 1.0, 1.0, 1.0, 1.0, 1.0, 1.0, 1.0, 1.0, 1.0, 1.0, 1.0, 1.0, 1.0, 1.0, 1.0, 1.0, 1.0, 1.0, 1.0, 1.0, 1.0, 1.0, 1.0, 1.0, 1.0, 1.0, 1.0, 1.0, 1.0, 1.0, 1.0, 1.0, 1.0, 1.0, 1.0, 1.0, 1.0, 1.0, 1.0, 1.0, 1.0, 1.0, 1.0, 1.0, 1.0, 1.0, 1.0, 1.0, 1.0, 1.0, 1.0, 1.0, 1.0, 1.0, 1.0, 1.0, 1.0, 1.0, 1.0, 1.0, 1.0, 1.0, 1.0, 1.0, 1.0, 1.0, 1.0, 1.0, 1.0, 1.0, 1.0, 1.0, 1.0, 1.0, 1.0, 1.0, 1.0, 1.0, 1.0, 1.0, 1.0, 1.0, 1.0, 1.0, 1.0, 1.0, 1.0, 1.0, 1.0, 1.0, 1.0, 1.0, 1.0, 1.0, 1.0, 1.0, 1.0, 1.0, 1.0, 1.0, 1.0, 1.0, 1.0, 1.0, 1.0, 1.0, 1.0, 1.0, 1.0, 1.0, 1.0, 1.0, 1.0, 1.0, 1.0, 1.0, 1.0, 1.0, 1.0, 1.0, 1.0, 1.0, 1.0, 1.0, 1.0, 1.0, 1.0, 1.0, 1.0, 1.0, 1.0, 1.0, 1.0, 1.0, 1.0, 1.0, 1.0, 1.0, 1.0, 1.0, 1.0, 1.0, 1.0, 1.0, 1.0, 1.0, 1.0, 1.0, 1.0, 1.0, 1.0, 1.0, 1.0, 1.0, 1.0, 1.0, 1.0, 1.0, 1.0, 1.0, 1.0, 1.0, 1.0, 1.0, 1.0, 1.0, 1.0, 1.0, 1.0, 1.0, 1.0, 1.0, 1.0, 1.0, 1.0, 1.0, 1.0, 1.0, 1.0, 1.0, 1.0, 1.0, 1.0, 1.0, 1.0, 1.0, 1.0, 1.0, 1.0, 1.0, 1.0, 1.0, 1.0, 1.0, 1.0, 1.0, 1.0, 1.0, 1.0, 1.0, 1.0, 1.0, 1.0, 1.0, 1.0, 1.0, 1.0, 1.0, 1.0, 1.0, 1.0, 1.0, 1.0, 1.0, 1.0, 1.0, 1.0, 1.0, 1.0, 1.0, 1.0, 1.0, 1.0, 1.0, 1.0, 1.0, 1.0, 1.0, 1.0, 1.0, 1.0, 1.0, 1.0, 1.0, 1.0, 1.0, 1.0, 1.0, 1.0, 1.0, 1.0, 1.0, 1.0, 1.0, 1.0, 1.0, 1.0, 1.0, 1.0, 1.0, 1.0, 1.0, 1.0, 1.0, 1.0, 1.0, 1.0, 1.0, 1.0, 1.0, 1.0, 1.0, 1.0, 1.0, 1.0, 1.0, 1.0, 1.0, 1.0, 1.0, 1.0, 1.0, 1.0, 1.0, 1.0, 1.0, 1.0, 1.0, 1.0, 1.0, 1.0, 1.0, 1.0, 1.0, 1.0, 1.0, 1.0, 1.0, 1.0, 1.0, 1.0, 1.0, 1.0, 1.0, 1.0, 1.0, 1.0, 1.0, 1.0, 1.0, 1.0, 1.0, 1.0, 1.0, 1.0, 1.0, 1.0, 1.0, 1.0, 1.0, 1.0, 1.0, 1.0, 1.0, 1.0, 1.0, 1.0, 1.0, 1.0, 1.0, 1.0, 1.0, 1.0, 1.0, 1.0, 1.0, 1.0, 1.0, 1.0, 1.0, 1.0, 1.0, 1.0, 1.0, 1.0, 1.0, 1.0, 1.0, 1.0, 1.0, 1.0, 1.0, 1.0, 1.0, 1.0, 1.0, 1.0, 1.0, 1.0, 1.0, 1.0, 1.0, 1.0, 1.0, 1.0, 1.0, 1.0, 1.0, 1.0, 1.0, 1.0, 1.0, 1.0, 1.0, 1.0, 1.0, 1.0, 1.0, 1.0, 1.0, 1.0, 1.0, 1.0, 1.0, 1.0, 1.0, 1.0, 1.0, 1.0, 1.0, 1.0, 1.0, 1.0, 1.0, 1.0, 1.0, 1.0, 1.0, 1.0, 1.0, 1.0, 1.0, 1.0, 1.0, 1.0, 1.0, 1.0, 1.0, 1.0, 1.0, 1.0, 1.0, 1.0, 1.0, 1.0, 1.0, 1.0, 1.0, 1.0, 1.0, 1.0, 1.0, 1.0, 1.0, 1.0, 1.0, 1.0, 1.0, 1.0, 1.0, 1.0, 1.0, 1.0, 1.0, 1.0, 1.0, 1.0, 1.0, 1.0, 1.0, 1.0, 1.0, 1.0, 1.0, 1.0, 1.0, 1.0, 1.0, 1.0, 1.0, 1.0, 1.0, 1.0, 1.0, 1.0, 1.0, 1.0, 1.0, 1.0, 1.0, 1.0, 1.0, 1.0, 1.0, 1.0, 1.0, 1.0, 1.0, 1.0, 1.0, 1.0, 1.0, 1.0, 1.0, 1.0, 1.0, 1.0, 1.0, 1.0, 1.0, 1.0, 1.0, 1.0, 1.0, 1.0, 1.0, 1.0, 1.0, 1.0, 1.0, 1.0, 1.0, 1.0, 1.0, 1.0, 1.0, 1.0, 1.0, 1.0, 1.0, 1.0, 1.0, 1.0, 1.0, 1.0, 1.0, 1.0, 1.0, 1.0, 1.0, 1.0, 1.0, 1.0, 1.0, 1.0, 1.0, 1.0, 1.0, 1.0, 1.0, 1.0, 1.0, 1.0, 1.0, 1.0, 1.0, 1.0, 1.0, 1.0, 1.0, 1.0, 1.0, 1.0, 1.0, 1.0, 1.0, 1.0, 1.0, 1.0, 1.0, 1.0, 1.0, 1.0, 1.0, 1.0, 1.0, 1.0, 1.0, 1.0, 1.0, 1.0, 1.0, 1.0, 1.0, 1.0, 1.0, 1.0, 1.0, 1.0, 1.0, 1.0, 1.0, 1.0, 1.0, 1.0, 1.0, 1.0, 1.0, 1.0, 1.0, 1.0, 1.0, 1.0, 1.0, 1.0, 1.0, 1.0, 1.0, 1.0, 1.0, 1.0, 1.0, 1.0, 1.0, 1.0, 1.0, 1.0, 1.0, 1.0, 1.0, 1.0, 1.0, 1.0, 1.0, 1.0, 1.0, 1.0, 1.0, 1.0, 1.0, 1.0, 1.0, 1.0, 1.0, 1.0, 1.0, 1.0, 1.0, 1.0, 1.0, 1.0, 1.0, 1.0, 1.0, 1.0, 1.0, 1.0, 1.0, 1.0, 1.0, 1.0, 1.0, 1.0, 1.0, 1.0, 1.0, 1.0, 1.0, 1.0, 1.0, 1.0, 1.0, 1.0, 1.0, 1.0, 1.0, 1.0, 1.0, 1.0, 1.0, 1.0, 1.0, 1.0, 1.0, 1.0, 1.0, 1.0, 1.0, 1.0, 1.0, 1.0, 1.0, 1.0, 1.0, 1.0, 1.0, 1.0, 1.0, 1.0, 1.0, 1.0, 1.0, 1.0, 1.0, 1.0, 1.0, 1.0, 1.0, 1.0, 1.0, 1.0, 1.0, 1.0, 1.0, 1.0, 1.0, 1.0, 1.0, 1.0, 1.0, 1.0, 1.0, 1.0, 1.0, 1.0, 1.0, 1.0, 1.0, 1.0, 1.0, 1.0, 1.0, 1.0, 1.0, 1.0, 1.0, 1.0, 1.0, 1.0, 1.0, 1.0, 1.0, 1.0, 1.0, 1.0, 1.0, 1.0, 1.0, 1.0, 1.0, 1.0, 1.0, 1.0, 1.0, 1.0, 1.0, 1.0, 1.0, 1.0, 1.0, 1.0, 1.0, 1.0, 1.0, 1.0, 1.0, 1.0, 1.0, 1.0, 1.0, 1.0, 1.0, 1.0, 1.0, 1.0, 1.0, 1.0, 1.0, 1.0, 1.0, 1.0, 1.0, 1.0, 1.0, 1.0, 1.0, 1.0, 1.0, 1.0, 1.0, 1.0, 1.0, 1.0, 1.0, 1.0, 1.0, 1.0, 1.0, 1.0, 1.0, 1.0, 1.0, 1.0, 1.0, 1.0, 1.0, 1.0, 1.0, 1.0, 1.0, 1.0, 1.0, 1.0, 1.0, 1.0, 1.0, 1.0, 1.0, 1.0, 1.0, 1.0, 1.0, 1.0, 1.0, 1.0, 1.0, 1.0, 1.0, 1.0, 1.0, 1.0, 1.0, 1.0, 1.0, 1.0, 1.0, 1.0, 1.0, 1.0, 1.0, 1.0, 1.0, 1.0, 1.0, 1.0, 1.0, 1.0, 1.0, 1.0, 1.0, 1.0, 1.0, 1.0, 1.0, 1.0, 1.0, 1.0, 1.0, 1.0, 1.0, 1.0, 1.0, 1.0, 1.0, 1.0, 1.0, 1.0, 1.0, 1.0, 1.0, 1.0, 1.0, 1.0, 1.0, 1.0, 1.0, 1.0, 1.0, 1.0, 1.0, 1.0, 1.0, 1.0, 1.0, 1.0, 1.0, 1.0, 1.0, 1.0, 1.0, 1.0, 1.0, 1.0, 1.0, 1.0, 1.0, 1.0, 1.0, 1.0, 1.0, 1.0, 1.0, 1.0, 1.0, 1.0, 1.0, 1.0, 1.0, 1.0, 1.0, 1.0, 1.0, 1.0, 1.0, 1.0, 1.0, 1.0, 1.0, 1.0, 1.0, 1.0, 1.0, 1.0, 1.0, 1.0, 1.0, 1.0, 1.0, 1.0, 1.0, 1.0, 1.0, 1.0, 1.0, 1.0, 1.0, 1.0, 1.0, 1.0, 1.0, 1.0, 1.0, 1.0, 1.0, 1.0, 1.0, 1.0, 1.0, 1.0, 1.0, 1.0, 1.0, 1.0, 1.0, 1.0, 1.0, 1.0, 1.0, 1.0, 1.0, 1.0, 1.0, 1.0, 1.0, 1.0, 1.0, 1.0, 1.0, 1.0, 1.0, 1.0, 1.0, 1.0, 1.0, 1.0, 1.0, 1.0, 1.0, 1.0, 1.0, 1.0, 1.0, 1.0, 1.0, 1.0, 1.0, 1.0, 1.0, 1.0, 1.0, 1.0, 1.0, 1.0, 1.0, 1.0, 1.0, 1.0, 1.0, 1.0, 1.0, 1.0, 1.0, 1.0, 1.0, 1.0, 1.0, 1.0, 1.0, 1.0, 1.0, 1.0, 1.0, 1.0, 1.0, 1.0, 1.0, 1.0, 1.0, 1.0, 1.0, 1.0, 1.0, 1.0, 1.0, 1.0, 1.0, 1.0, 1.0, 1.0, 1.0, 1.0, 1.0, 1.0, 1.0, 1.0, 1.0, 1.0, 1.0, 1.0, 1.0, 1.0, 1.0, 1.0, 1.0, 1.0, 1.0, 1.0, 1.0, 1.0, 1.0, 1.0, 1.0, 1.0, 1.0, 1.0, 1.0, 1.0, 1.0, 1.0, 1.0, 1.0, 1.0, 1.0, 1.0, 1.0, 1.0, 1.0, 1.0, 1.0, 1.0, 1.0, 1.0, 1.0, 1.0, 1.0, 1.0, 1.0, 1.0, 1.0, 1.0, 1.0, 1.0, 1.0, 1.0, 1.0, 1.0, 1.0, 1.0, 1.0, 1.0, 1.0, 1.0, 1.0, 1.0, 1.0, 1.0, 1.0, 1.0, 1.0, 1.0, 1.0, 1.0, 1.0, 1.0, 1.0, 1.0, 1.0, 1.0, 1.0, 1.0, 1.0, 1.0, 1.0, 1.0, 1.0, 1.0, 1.0, 1.0, 1.0, 1.0, 1.0, 1.0, 1.0, 1.0, 1.0, 1.0, 1.0, 1.0, 1.0, 1.0, 1.0, 1.0, 1.0, 1.0, 1.0, 1.0, 1.0, 1.0, 1.0, 1.0, 1.0, 1.0, 1.0, 1.0, 1.0, 1.0, 1.0, 1.0, 1.0, 1.0, 1.0, 1.0, 1.0, 1.0, 1.0, 1.0, 1.0, 1.0, 1.0, 1.0, 1.0, 1.0, 1.0, 1.0, 1.0, 1.0, 1.0, 1.0, 1.0, 1.0, 1.0, 1.0, 1.0, 1.0, 1.0, 1.0, 1.0, 1.0, 1.0, 1.0, 1.0, 1.0, 1.0, 1.0, 1.0, 1.0, 1.0, 1.0, 1.0, 1.0, 1.0, 1.0, 1.0, 1.0, 1.0, 1.0, 1.0, 1.0, 1.0, 1.0, 1.0, 1.0, 1.0, 1.0, 1.0, 1.0, 1.0, 1.0, 1.0, 1.0, 1.0, 1.0, 1.0, 1.0, 1.0, 1.0, 1.0, 1.0, 1.0, 1.0, 1.0, 1.0, 1.0, 1.0, 1.0, 1.0, 1.0, 1.0, 1.0, 1.0, 1.0, 1.0, 1.0, 1.0, 1.0, 1.0, 1.0, 1.0, 1.0, 1.0, 1.0, 1.0, 1.0, 1.0, 1.0, 1.0, 1.0, 1.0, 1.0, 1.0, 1.0, 1.0, 1.0, 1.0, 1.0, 1.0, 1.0, 1.0, 1.0, 1.0, 1.0, 1.0, 1.0, 1.0, 1.0, 1.0, 1.0, 1.0, 1.0, 1.0, 1.0, 1.0, 1.0, 1.0, 1.0, 1.0, 1.0, 1.0, 1.0, 1.0, 1.0, 1.0, 1.0, 1.0, 1.0, 1.0, 1.0, 1.0, 1.0, 1.0, 1.0, 1.0, 1.0, 1.0, 1.0, 1.0, 1.0, 1.0, 1.0, 1.0, 1.0, 1.0, 1.0, 1.0, 1.0, 1.0, 1.0, 1.0, 1.0, 1.0, 1.0, 1.0, 1.0, 1.0, 1.0, 1.0, 1.0, 1.0, 1.0, 1.0, 1.0, 1.0, 1.0, 1.0, 1.0, 1.0, 1.0, 1.0, 1.0, 1.0, 1.0, 1.0, 1.0, 1.0, 1.0, 1.0, 1.0, 1.0, 1.0, 1.0, 1.0, 1.0, 1.0, 1.0, 1.0, 1.0, 1.0, 1.0, 1.0, 1.0, 1.0, 1.0, 1.0, 1.0, 1.0, 1.0, 1.0, 1.0, 1.0, 1.0, 1.0, 1.0, 1.0, 1.0, 1.0, 1.0, 1.0, 1.0, 1.0, 1.0, 1.0, 1.0, 1.0, 1.0, 1.0, 1.0, 1.0, 1.0, 1.0, 1.0, 1.0, 1.0, 1.0, 1.0, 1.0, 1.0, 1.0, 1.0, 1.0, 1.0, 1.0, 1.0, 1.0, 1.0, 1.0, 1.0, 1.0, 1.0, 1.0, 1.0, 1.0, 1.0, 1.0, 1.0, 1.0, 1.0, 1.0, 1.0, 1.0, 1.0, 1.0, 1.0, 1.0, 1.0, 1.0, 1.0, 1.0, 1.0, 1.0, 1.0, 1.0, 1.0, 1.0, 1.0, 1.0, 1.0, 1.0, 1.0, 1.0, 1.0, 1.0, 1.0, 1.0, 1.0, 1.0, 1.0, 1.0, 1.0, 1.0, 1.0, 1.0, 1.0, 1.0, 1.0, 1.0, 1.0, 1.0, 1.0, 1.0, 1.0, 1.0, 1.0, 1.0, 1.0, 1.0, 1.0, 1.0, 1.0, 1.0, 1.0, 1.0, 1.0, 1.0, 1.0, 1.0, 1.0, 1.0, 1.0, 1.0, 1.0, 1.0, 1.0, 1.0, 1.0, 1.0, 1.0, 1.0, 1.0, 1.0, 1.0, 1.0, 1.0, 1.0, 1.0, 1.0, 1.0, 1.0, 1.0, 1.0, 1.0, 1.0, 1.0, 1.0, 1.0, 1.0, 1.0, 1.0, 1.0, 1.0, 1.0, 1.0, 1.0, 1.0, 1.0, 1.0, 1.0, 1.0, 1.0, 1.0, 1.0, 1.0, 1.0, 1.0, 1.0, 1.0, 1.0, 1.0, 1.0, 1.0, 1.0, 1.0, 1.0, 1.0, 1.0, 1.0, 1.0, 1.0, 1.0, 1.0, 1.0, 1.0, 1.0, 1.0, 1.0, 1.0, 1.0, 1.0, 1.0, 1.0, 1.0, 1.0, 1.0, 1.0, 1.0, 1.0, 1.0, 1.0, 1.0, 1.0, 1.0, 1.0, 1.0, 1.0, 1.0, 1.0, 1.0, 1.0, 1.0, 1.0, 1.0, 1.0, 1.0, 1.0, 1.0, 1.0, 1.0, 1.0, 1.0, 1.0, 1.0, 1.0, 1.0, 1.0, 1.0, 1.0, 1.0, 1.0, 1.0, 1.0, 1.0, 1.0, 1.0, 1.0, 1.0, 1.0, 1.0, 1.0, 1.0, 1.0, 1.0, 1.0, 1.0, 1.0, 1.0, 1.0, 1.0, 1.0, 1.0, 1.0, 1.0, 1.0, 1.0, 1.0, 1.0, 1.0, 1.0, 1.0, 1.0, 1.0, 1.0, 1.0, 1.0, 1.0, 1.0, 1.0, 1.0, 1.0, 1.0, 1.0, 1.0, 1.0, 1.0, 1.0, 1.0, 1.0, 1.0, 1.0, 1.0, 1.0, 1.0, 1.0, 1.0, 1.0, 1.0, 1.0, 1.0, 1.0, 1.0, 1.0, 1.0, 1.0, 1.0, 1.0, 1.0, 1.0, 1.0, 1.0, 1.0, 1.0, 1.0, 1.0, 1.0, 1.0, 1.0, 1.0, 1.0, 1.0, 1.0, 1.0, 1.0, 1.0, 1.0, 1.0, 1.0, 1.0, 1.0, 1.0, 1.0, 1.0, 1.0, 1.0, 1.0, 1.0, 1.0, 1.0, 1.0, 1.0, 1.0, 1.0, 1.0, 1.0, 1.0, 1.0, 1.0, 1.0, 1.0, 1.0, 1.0, 1.0, 1.0, 1.0, 1.0, 1.0, 1.0, 1.0, 1.0, 1.0, 1.0, 1.0, 1.0, 1.0, 1.0, 1.0, 1.0, 1.0, 1.0, 1.0, 1.0, 1.0, 1.0, 1.0, 1.0, 1.0, 1.0, 1.0, 1.0, 1.0, 1.0, 1.0, 1.0, 1.0, 1.0, 1.0, 1.0, 1.0, 1.0, 1.0, 1.0, 1.0, 1.0, 1.0, 1.0, 1.0, 1.0, 1.0, 1.0, 1.0, 1.0, 1.0, 1.0, 1.0, 1.0, 1.0, 1.0, 1.0, 1.0, 1.0, 1.0, 1.0, 1.0, 1.0, 1.0, 1.0, 1.0, 1.0, 1.0, 1.0, 1.0, 1.0, 1.0, 1.0, 1.0, 1.0, 1.0, 1.0, 1.0, 1.0, 1.0, 1.0, 1.0, 1.0, 1.0, 1.0, 1.0, 1.0, 1.0, 1.0, 1.0])
me_cardbase.use_remesh_preserve_volume = False
me_cardbase.use_remesh_preserve_attributes = False
me_cardbase.use_mirror_vertex_groups = False
me_cardbase.update()

# ---- curves / text
cu_curve = bpy.data.curves.new('Curve', 'CURVE')
cu_curve.dimensions = '2D'
_sp = cu_curve.splines.new('BEZIER'); _sp.bezier_points.add(57)
_sp.bezier_points.foreach_set('co', [0.01923, -0.0002469, 0.0, 0.00254, -0.01291, 0.0, 7.056e-05, -0.02293, 0.0, 0.00254, -0.03492, 0.0, 0.0127, -0.04525, 0.0, 0.02805, -0.04765, 0.0, 0.02946, -0.0474, 0.0, 0.02946, -0.05569, 0.0, 0.03016, -0.06543, 0.0, 0.03087, -0.06687, 0.0, 0.02875, -0.06642, 0.0, 0.01859, -0.06652, 0.0, 0.00254, -0.07901, 0.0, 0.0, -0.08994, 0.0, 0.002293, -0.1005, 0.0, 0.01358, -0.1117, 0.0, 0.02399, -0.1139, 0.0, 0.03493, -0.1114, 0.0, 0.04547, -0.1008, 0.0, 0.04798, -0.09163, 0.0, 0.04872, -0.08976, 0.0, 0.0501, -0.09012, 0.0, 0.05228, -0.09051, 0.0, 0.05415, -0.09033, 0.0, 0.06276, -0.09043, 0.0, 0.0634, -0.08814, 0.0, 0.06392, -0.08606, 0.0, 0.06442, -0.08761, 0.0, 0.06618, -0.09029, 0.0, 0.06703, -0.09178, 0.0, 0.06953, -0.1008, 0.0, 0.08008, -0.1114, 0.0, 0.09102, -0.1139, 0.0, 0.1015, -0.1116, 0.0, 0.1138, -0.09805, 0.0, 0.1145, -0.0843, 0.0, 0.102, -0.06853, 0.0, 0.08982, -0.06606, 0.0, 0.08453, -0.0668, 0.0, 0.08266, -0.06642, 0.0, 0.08559, -0.04938, 0.0, 0.08513, -0.0474, 0.0, 0.08679, -0.04762, 0.0, 0.1023, -0.04525, 0.0, 0.1125, -0.03492, 0.0, 0.1149, -0.02293, 0.0, 0.1098, -0.008747, 0.0, 0.09684, -0.000529, 0.0, 0.0852, -0.000529, 0.0, 0.06957, -0.01305, 0.0, 0.06703, -0.0236, 0.0, 0.06625, -0.02628, 0.0, 0.0599, -0.02585, 0.0, 0.04879, -0.0267, 0.0, 0.04798, -0.02374, 0.0, 0.04092, -0.007019, 0.0, 0.03493, -0.002539, 0.0, 0.02381, -3.525e-05, 0.0])
_sp.bezier_points.foreach_set('handle_left', [0.01961, -0.0001411, 0.0, 0.005715, -0.00656, 0.0, 0.0002469, -0.01824, 0.0, 0.0003528, -0.03047, 0.0, 0.008784, -0.04331, 0.0, 0.02346, -0.04857, 0.0, 0.02946, -0.0474, 0.0, 0.02946, -0.05293, 0.0, 0.02953, -0.06412, 0.0, 0.03087, -0.06687, 0.0, 0.02946, -0.06657, 0.0, 0.02163, -0.06585, 0.0, 0.005503, -0.07298, 0.0, 0.0, -0.08546, 0.0, 0.0005292, -0.09675, 0.0, 0.008432, -0.1092, 0.0, 0.01972, -0.1139, 0.0, 0.03087, -0.1134, 0.0, 0.04339, -0.1051, 0.0, 0.04798, -0.09417, 0.0, 0.04812, -0.08994, 0.0, 0.04967, -0.08973, 0.0, 0.05112, -0.09068, 0.0, 0.05398, -0.09033, 0.0, 0.06209, -0.09058, 0.0, 0.06357, -0.09015, 0.0, 0.06325, -0.08606, 0.0, 0.06463, -0.0862, 0.0, 0.06474, -0.09029, 0.0, 0.06703, -0.09043, 0.0, 0.06802, -0.09763, 0.0, 0.07585, -0.1093, 0.0, 0.08654, -0.1139, 0.0, 0.09783, -0.1134, 0.0, 0.1114, -0.1043, 0.0, 0.1154, -0.0879, 0.0, 0.1079, -0.07139, 0.0, 0.09433, -0.06582, 0.0, 0.08548, -0.06649, 0.0, 0.08118, -0.06709, 0.0, 0.08714, -0.05495, 0.0, 0.08509, -0.04744, 0.0, 0.0859, -0.04747, 0.0, 0.09751, -0.04765, 0.0, 0.1105, -0.03894, 0.0, 0.1151, -0.02822, 0.0, 0.1135, -0.01351, 0.0, 0.1018, -0.001834, 0.0, 0.08795, 0.0001764, 0.0, 0.07236, -0.007231, 0.0, 0.06703, -0.01979, 0.0, 0.06703, -0.02652, 0.0, 0.06294, -0.02592, 0.0, 0.05193, -0.02592, 0.0, 0.04798, -0.02681, 0.0, 0.04579, -0.01192, 0.0, 0.03736, -0.003703, 0.0, 0.02847, 2.235e-08, 0.0])
_sp.bezier_points.foreach_set('handle_right', [0.01185, -0.001905, 0.0, 0.000635, -0.01665, 0.0, -0.0001058, -0.02822, 0.0, 0.004516, -0.03894, 0.0, 0.01743, -0.04762, 0.0, 0.02805, -0.04765, 0.0, 0.02946, -0.05017, 0.0, 0.02946, -0.06335, 0.0, 0.03016, -0.06543, 0.0, 0.03016, -0.06672, 0.0, 0.02586, -0.06582, 0.0, 0.01189, -0.068, 0.0, 0.0005645, -0.08303, 0.0, 0.0, -0.09424, 0.0, 0.004657, -0.1055, 0.0, 0.01718, -0.1134, 0.0, 0.02847, -0.1139, 0.0, 0.03916, -0.1093, 0.0, 0.04703, -0.09756, 0.0, 0.04798, -0.09029, 0.0, 0.04918, -0.08962, 0.0, 0.05059, -0.09058, 0.0, 0.05313, -0.0904, 0.0, 0.05779, -0.09054, 0.0, 0.06354, -0.09026, 0.0, 0.06322, -0.08624, 0.0, 0.06456, -0.08606, 0.0, 0.06414, -0.08938, 0.0, 0.06696, -0.09029, 0.0, 0.06703, -0.09417, 0.0, 0.07162, -0.1051, 0.0, 0.08414, -0.1134, 0.0, 0.09532, -0.1139, 0.0, 0.1073, -0.1089, 0.0, 0.115, -0.0946, 0.0, 0.1129, -0.07763, 0.0, 0.09783, -0.06652, 0.0, 0.08784, -0.06617, 0.0, 0.08262, -0.0674, 0.0, 0.08537, -0.06518, 0.0, 0.0853, -0.04832, 0.0, 0.08516, -0.04737, 0.0, 0.09155, -0.04857, 0.0, 0.1062, -0.04331, 0.0, 0.1147, -0.03047, 0.0, 0.1147, -0.01693, 0.0, 0.1069, -0.005044, 0.0, 0.09412, 0.0001764, 0.0, 0.07864, -0.002187, 0.0, 0.06777, -0.01679, 0.0, 0.06703, -0.02649, 0.0, 0.06579, -0.02614, 0.0, 0.05489, -0.02568, 0.0, 0.04798, -0.02688, 0.0, 0.04798, -0.01714, 0.0, 0.03849, -0.00455, 0.0, 0.03076, -0.0004938, 0.0, 0.0217, -7.052e-05, 0.0])
for _p, _l, _r in zip(_sp.bezier_points, ['FREE', 'FREE', 'FREE', 'FREE', 'FREE', 'FREE', 'FREE', 'VECTOR', 'FREE', 'FREE', 'VECTOR', 'FREE', 'FREE', 'FREE', 'FREE', 'FREE', 'FREE', 'FREE', 'FREE', 'FREE', 'FREE', 'FREE', 'FREE', 'FREE', 'FREE', 'FREE', 'FREE', 'FREE', 'FREE', 'FREE', 'FREE', 'FREE', 'FREE', 'FREE', 'FREE', 'FREE', 'FREE', 'FREE', 'FREE', 'FREE', 'FREE', 'FREE', 'FREE', 'FREE', 'FREE', 'FREE', 'FREE', 'FREE', 'FREE', 'FREE', 'FREE', 'FREE', 'FREE', 'FREE', 'FREE', 'FREE', 'FREE', 'FREE'], ['FREE', 'FREE', 'FREE', 'FREE', 'FREE', 'FREE', 'VECTOR', 'FREE', 'FREE', 'VECTOR', 'FREE', 'FREE', 'FREE', 'FREE', 'FREE', 'FREE', 'FREE', 'FREE', 'FREE', 'FREE', 'FREE', 'FREE', 'FREE', 'FREE', 'FREE', 'FREE', 'FREE', 'FREE', 'FREE', 'FREE', 'FREE', 'FREE', 'FREE', 'FREE', 'FREE', 'FREE', 'FREE', 'FREE', 'FREE', 'FREE', 'FREE', 'FREE', 'FREE', 'FREE', 'FREE', 'FREE', 'FREE', 'FREE', 'FREE', 'FREE', 'FREE', 'FREE', 'FREE', 'FREE', 'FREE', 'FREE', 'FREE', 'FREE']): _p.handle_left_type = _l; _p.handle_right_type = _r
_sp.use_cyclic_u = True
_sp = cu_curve.splines.new('BEZIER'); _sp.bezier_points.add(22)
_sp.bezier_points.foreach_set('co', [0.02875, -0.007583, 0.0, 0.03574, -0.01157, 0.0, 0.04025, -0.01912, 0.0, 0.04085, -0.02508, 0.0, 0.04099, -0.02878, 0.0, 0.03983, -0.03026, 0.0, 0.03785, -0.03062, 0.0, 0.03387, -0.02356, 0.0, 0.03062, -0.01739, 0.0, 0.02431, -0.01481, 0.0, 0.0157, -0.01979, 0.0, 0.01845, -0.03199, 0.0, 0.02304, -0.034, 0.0, 0.0309, -0.03845, 0.0, 0.03232, -0.03975, 0.0, 0.03164, -0.04176, 0.0, 0.03097, -0.04377, 0.0, 0.02963, -0.04225, 0.0, 0.02829, -0.04074, 0.0, 0.02484, -0.04084, 0.0, 0.01902, -0.04024, 0.0, 0.007056, -0.02635, 0.0, 0.01665, -0.008641, 0.0])
_sp.bezier_points.foreach_set('handle_left', [0.02445, -0.006384, 0.0, 0.03422, -0.01016, 0.0, 0.03948, -0.01658, 0.0, 0.04099, -0.02219, 0.0, 0.04082, -0.02868, 0.0, 0.04128, -0.02945, 0.0, 0.03831, -0.031, 0.0, 0.03464, -0.02607, 0.0, 0.03207, -0.01876, 0.0, 0.02664, -0.01481, 0.0, 0.01753, -0.01647, 0.0, 0.01475, -0.02952, 0.0, 0.02145, -0.03351, 0.0, 0.02861, -0.03633, 0.0, 0.03232, -0.03975, 0.0, 0.03187, -0.04109, 0.0, 0.0312, -0.0431, 0.0, 0.03008, -0.04276, 0.0, 0.02874, -0.04124, 0.0, 0.02599, -0.04081, 0.0, 0.02085, -0.04081, 0.0, 0.008079, -0.0328, 0.0, 0.01002, -0.01178, 0.0])
_sp.bezier_points.foreach_set('handle_right', [0.03073, -0.008148, 0.0, 0.03747, -0.01323, 0.0, 0.04089, -0.02116, 0.0, 0.04075, -0.02702, 0.0, 0.04152, -0.02913, 0.0, 0.03863, -0.03097, 0.0, 0.03669, -0.02966, 0.0, 0.03277, -0.02014, 0.0, 0.02893, -0.01577, 0.0, 0.02043, -0.01481, 0.0, 0.01348, -0.02388, 0.0, 0.01937, -0.03263, 0.0, 0.02614, -0.03495, 0.0, 0.0309, -0.03845, 0.0, 0.03209, -0.04042, 0.0, 0.03142, -0.04243, 0.0, 0.03053, -0.04327, 0.0, 0.02919, -0.04175, 0.0, 0.02714, -0.04077, 0.0, 0.02205, -0.04095, 0.0, 0.01281, -0.0383, 0.0, 0.005962, -0.01929, 0.0, 0.02074, -0.006701, 0.0])
for _p, _l, _r in zip(_sp.bezier_points, ['FREE', 'FREE', 'FREE', 'FREE', 'FREE', 'FREE', 'FREE', 'FREE', 'FREE', 'FREE', 'FREE', 'FREE', 'FREE', 'FREE', 'FREE', 'VECTOR', 'VECTOR', 'VECTOR', 'VECTOR', 'VECTOR', 'FREE', 'FREE', 'FREE'], ['FREE', 'FREE', 'FREE', 'FREE', 'FREE', 'FREE', 'FREE', 'FREE', 'FREE', 'FREE', 'FREE', 'FREE', 'FREE', 'FREE', 'VECTOR', 'VECTOR', 'VECTOR', 'VECTOR', 'VECTOR', 'FREE', 'FREE', 'FREE', 'FREE']): _p.handle_left_type = _l; _p.handle_right_type = _r
_sp.use_cyclic_u = True
_sp = cu_curve.splines.new('BEZIER'); _sp.bezier_points.add(24)
_sp.bezier_points.foreach_set('co', [0.09349, -0.007054, 0.0, 0.1079, -0.02624, 0.0, 0.09585, -0.04024, 0.0, 0.08975, -0.04081, 0.0, 0.08608, -0.04063, 0.0, 0.08499, -0.04204, 0.0, 0.08386, -0.04342, 0.0, 0.08308, -0.04155, 0.0, 0.08227, -0.03968, 0.0, 0.08389, -0.0382, 0.0, 0.09179, -0.0339, 0.0, 0.09726, -0.03097, 0.0, 0.09984, -0.02455, 0.0, 0.09762, -0.01813, 0.0, 0.09049, -0.01499, 0.0, 0.08573, -0.01608, 0.0, 0.08079, -0.023, 0.0, 0.07931, -0.02698, 0.0, 0.07592, -0.03139, 0.0, 0.07447, -0.03033, 0.0, 0.07377, -0.02871, 0.0, 0.07416, -0.02472, 0.0, 0.07476, -0.01901, 0.0, 0.07984, -0.01108, 0.0, 0.09067, -0.006737, 0.0])
_sp.bezier_points.foreach_set('handle_left', [0.09222, -0.006878, 0.0, 0.1092, -0.01721, 0.0, 0.1022, -0.03834, 0.0, 0.09282, -0.04098, 0.0, 0.08608, -0.04063, 0.0, 0.08535, -0.04157, 0.0, 0.08423, -0.04296, 0.0, 0.08334, -0.04217, 0.0, 0.08254, -0.0403, 0.0, 0.08335, -0.03869, 0.0, 0.08865, -0.03488, 0.0, 0.09589, -0.03241, 0.0, 0.09984, -0.02698, 0.0, 0.09924, -0.02, 0.0, 0.09388, -0.01499, 0.0, 0.08746, -0.0151, 0.0, 0.08185, -0.0195, 0.0, 0.07969, -0.02621, 0.0, 0.07631, -0.03139, 0.0, 0.07514, -0.0309, 0.0, 0.07331, -0.02924, 0.0, 0.07423, -0.02723, 0.0, 0.07419, -0.02085, 0.0, 0.07779, -0.01287, 0.0, 0.08693, -0.007019, 0.0])
_sp.bezier_points.foreach_set('handle_right', [0.1027, -0.008536, 0.0, 0.107, -0.03277, 0.0, 0.09377, -0.04088, 0.0, 0.08975, -0.04081, 0.0, 0.08572, -0.0411, 0.0, 0.08461, -0.0425, 0.0, 0.0836, -0.0428, 0.0, 0.08281, -0.04093, 0.0, 0.08281, -0.03919, 0.0, 0.08583, -0.0364, 0.0, 0.09486, -0.03298, 0.0, 0.09892, -0.02924, 0.0, 0.09984, -0.02169, 0.0, 0.0955, -0.01573, 0.0, 0.08798, -0.01499, 0.0, 0.08333, -0.01742, 0.0, 0.08036, -0.02441, 0.0, 0.07853, -0.0285, 0.0, 0.07578, -0.03136, 0.0, 0.07341, -0.02942, 0.0, 0.07412, -0.02825, 0.0, 0.07405, -0.02204, 0.0, 0.07564, -0.01622, 0.0, 0.08241, -0.008818, 0.0, 0.09095, -0.006737, 0.0])
for _p, _l, _r in zip(_sp.bezier_points, ['FREE', 'FREE', 'FREE', 'FREE', 'FREE', 'VECTOR', 'VECTOR', 'VECTOR', 'VECTOR', 'VECTOR', 'FREE', 'FREE', 'FREE', 'FREE', 'FREE', 'FREE', 'FREE', 'FREE', 'FREE', 'FREE', 'FREE', 'FREE', 'FREE', 'FREE', 'FREE'], ['FREE', 'FREE', 'FREE', 'FREE', 'VECTOR', 'VECTOR', 'VECTOR', 'VECTOR', 'VECTOR', 'FREE', 'FREE', 'FREE', 'FREE', 'FREE', 'FREE', 'FREE', 'FREE', 'FREE', 'FREE', 'FREE', 'FREE', 'FREE', 'FREE', 'FREE', 'FREE']): _p.handle_left_type = _l; _p.handle_right_type = _r
_sp.use_cyclic_u = True
_sp = cu_curve.splines.new('BEZIER'); _sp.bezier_points.add(5)
_sp.bezier_points.foreach_set('co', [0.0496, -0.05626, 0.0, 0.05221, -0.0601, 0.0, 0.049, -0.06596, 0.0, 0.04353, -0.06825, 0.0, 0.03986, -0.05996, 0.0, 0.04177, -0.05569, 0.0])
_sp.bezier_points.foreach_set('handle_left', [0.04801, -0.05559, 0.0, 0.05221, -0.0577, 0.0, 0.05154, -0.06395, 0.0, 0.04484, -0.06881, 0.0, 0.0399, -0.06437, 0.0, 0.04039, -0.05629, 0.0])
_sp.bezier_points.foreach_set('handle_right', [0.05186, -0.05721, 0.0, 0.05221, -0.06275, 0.0, 0.04604, -0.06828, 0.0, 0.04117, -0.06726, 0.0, 0.03986, -0.05749, 0.0, 0.04283, -0.05523, 0.0])
_sp.use_cyclic_u = True
_sp = cu_curve.splines.new('BEZIER'); _sp.bezier_points.add(6)
_sp.bezier_points.foreach_set('co', [0.07229, -0.05636, 0.0, 0.07423, -0.05795, 0.0, 0.07454, -0.06247, 0.0, 0.07172, -0.06758, 0.0, 0.06523, -0.06462, 0.0, 0.06209, -0.05947, 0.0, 0.06474, -0.0564, 0.0])
_sp.bezier_points.foreach_set('handle_left', [0.07063, -0.05552, 0.0, 0.07384, -0.05739, 0.0, 0.0749, -0.05911, 0.0, 0.07366, -0.06723, 0.0, 0.06766, -0.06687, 0.0, 0.06209, -0.06123, 0.0, 0.06273, -0.05728, 0.0])
_sp.bezier_points.foreach_set('handle_right', [0.07296, -0.05668, 0.0, 0.0749, -0.05887, 0.0, 0.07408, -0.06642, 0.0, 0.06992, -0.06793, 0.0, 0.0628, -0.06239, 0.0, 0.06209, -0.05806, 0.0, 0.06664, -0.05552, 0.0])
_sp.use_cyclic_u = True
_sp = cu_curve.splines.new('BEZIER'); _sp.bezier_points.add(7)
_sp.bezier_points.foreach_set('co', [0.05944, -0.06828, 0.0, 0.06121, -0.07594, 0.0, 0.06015, -0.07724, 0.0, 0.05853, -0.07537, 0.0, 0.05479, -0.07495, 0.0, 0.0538, -0.07576, 0.0, 0.05634, -0.06511, 0.0, 0.0574, -0.06476, 0.0])
_sp.bezier_points.foreach_set('handle_left', [0.0586, -0.06673, 0.0, 0.06202, -0.07421, 0.0, 0.0604, -0.07724, 0.0, 0.05916, -0.0764, 0.0, 0.05595, -0.07287, 0.0, 0.05398, -0.07622, 0.0, 0.05556, -0.06666, 0.0, 0.0569, -0.06409, 0.0])
_sp.bezier_points.foreach_set('handle_right', [0.06156, -0.07216, 0.0, 0.06089, -0.07664, 0.0, 0.0599, -0.07724, 0.0, 0.05697, -0.07301, 0.0, 0.05419, -0.07604, 0.0, 0.05352, -0.07506, 0.0, 0.05687, -0.06409, 0.0, 0.05768, -0.06511, 0.0])
_sp.use_cyclic_u = True
_sp = cu_curve.splines.new('BEZIER'); _sp.bezier_points.add(20)
_sp.bezier_points.foreach_set('co', [0.03136, -0.07604, 0.0, 0.02261, -0.08112, 0.0, 0.01577, -0.08603, 0.0, 0.01933, -0.09886, 0.0, 0.03027, -0.09784, 0.0, 0.03383, -0.09153, 0.0, 0.0357, -0.08715, 0.0, 0.04442, -0.07887, 0.0, 0.04544, -0.08271, 0.0, 0.04329, -0.08409, 0.0, 0.04103, -0.08581, 0.0, 0.04089, -0.08941, 0.0, 0.03807, -0.09943, 0.0, 0.03122, -0.1053, 0.0, 0.008432, -0.08306, 0.0, 0.02378, -0.07301, 0.0, 0.02762, -0.07333, 0.0, 0.02992, -0.07234, 0.0, 0.03087, -0.071, 0.0, 0.03172, -0.07291, 0.0, 0.03256, -0.07481, 0.0])
_sp.bezier_points.foreach_set('handle_left', [0.03136, -0.07604, 0.0, 0.02628, -0.07989, 0.0, 0.01715, -0.08349, 0.0, 0.01489, -0.09643, 0.0, 0.02731, -0.1004, 0.0, 0.03281, -0.09498, 0.0, 0.03507, -0.08821, 0.0, 0.04399, -0.07837, 0.0, 0.04558, -0.08257, 0.0, 0.04442, -0.08338, 0.0, 0.04117, -0.0856, 0.0, 0.04082, -0.08765, 0.0, 0.04015, -0.09633, 0.0, 0.03436, -0.1038, 0.0, 0.001834, -0.09714, 0.0, 0.01725, -0.07301, 0.0, 0.02688, -0.07315, 0.0, 0.02903, -0.07361, 0.0, 0.03087, -0.071, 0.0, 0.03143, -0.07227, 0.0, 0.03228, -0.07418, 0.0])
_sp.bezier_points.foreach_set('handle_right', [0.02939, -0.07813, 0.0, 0.01859, -0.08243, 0.0, 0.01326, -0.09061, 0.0, 0.0229, -0.1008, 0.0, 0.032, -0.09636, 0.0, 0.03422, -0.09015, 0.0, 0.03697, -0.08504, 0.0, 0.0447, -0.07922, 0.0, 0.04537, -0.08275, 0.0, 0.04219, -0.08483, 0.0, 0.04089, -0.08603, 0.0, 0.04099, -0.09333, 0.0, 0.03627, -0.1021, 0.0, 0.01722, -0.1121, 0.0, 0.01132, -0.07686, 0.0, 0.02515, -0.07301, 0.0, 0.02893, -0.07365, 0.0, 0.02992, -0.07234, 0.0, 0.03115, -0.07164, 0.0, 0.032, -0.07354, 0.0, 0.03256, -0.07481, 0.0])
for _p, _l, _r in zip(_sp.bezier_points, ['FREE', 'FREE', 'FREE', 'FREE', 'FREE', 'FREE', 'FREE', 'FREE', 'FREE', 'FREE', 'FREE', 'FREE', 'FREE', 'FREE', 'FREE', 'FREE', 'FREE', 'FREE', 'FREE', 'VECTOR', 'VECTOR'], ['FREE', 'FREE', 'FREE', 'FREE', 'FREE', 'FREE', 'FREE', 'FREE', 'FREE', 'FREE', 'FREE', 'FREE', 'FREE', 'FREE', 'FREE', 'FREE', 'FREE', 'FREE', 'VECTOR', 'VECTOR', 'FREE']): _p.handle_left_type = _l; _p.handle_right_type = _r
_sp.use_cyclic_u = True
_sp = cu_curve.splines.new('BEZIER'); _sp.bezier_points.add(19)
_sp.bezier_points.foreach_set('co', [0.08721, -0.07336, 0.0, 0.1079, -0.08768, 0.0, 0.09836, -0.1053, 0.0, 0.08379, -0.1053, 0.0, 0.07408, -0.08962, 0.0, 0.07098, -0.08395, 0.0, 0.06982, -0.08317, 0.0, 0.07052, -0.08239, 0.0, 0.07176, -0.08059, 0.0, 0.07229, -0.07957, 0.0, 0.07514, -0.08253, 0.0, 0.08079, -0.09178, 0.0, 0.08569, -0.0989, 0.0, 0.09747, -0.097, 0.0, 0.09984, -0.09033, 0.0, 0.09194, -0.08112, 0.0, 0.08583, -0.07781, 0.0, 0.08298, -0.07555, 0.0, 0.08375, -0.07393, 0.0, 0.08509, -0.07305, 0.0])
_sp.bezier_points.foreach_set('handle_left', [0.08587, -0.07368, 0.0, 0.1065, -0.07788, 0.0, 0.105, -0.1022, 0.0, 0.08855, -0.1076, 0.0, 0.07408, -0.09668, 0.0, 0.07394, -0.08599, 0.0, 0.06982, -0.08317, 0.0, 0.07029, -0.08265, 0.0, 0.07147, -0.08119, 0.0, 0.07229, -0.07957, 0.0, 0.07419, -0.08155, 0.0, 0.07938, -0.08733, 0.0, 0.08326, -0.09756, 0.0, 0.09448, -0.1003, 0.0, 0.09984, -0.09336, 0.0, 0.09769, -0.08306, 0.0, 0.08816, -0.07961, 0.0, 0.08298, -0.07555, 0.0, 0.08349, -0.07447, 0.0, 0.08449, -0.07238, 0.0])
_sp.bezier_points.foreach_set('handle_right', [0.0968, -0.07118, 0.0, 0.1089, -0.09484, 0.0, 0.09338, -0.1076, 0.0, 0.07751, -0.1023, 0.0, 0.07408, -0.08624, 0.0, 0.07098, -0.08395, 0.0, 0.07005, -0.08291, 0.0, 0.07091, -0.08201, 0.0, 0.07176, -0.08059, 0.0, 0.07324, -0.08056, 0.0, 0.0786, -0.0861, 0.0, 0.08213, -0.0959, 0.0, 0.08975, -0.1011, 0.0, 0.09924, -0.09502, 0.0, 0.09984, -0.08557, 0.0, 0.08933, -0.08028, 0.0, 0.08583, -0.07781, 0.0, 0.08323, -0.07501, 0.0, 0.08446, -0.07238, 0.0, 0.08559, -0.07365, 0.0])
for _p, _l, _r in zip(_sp.bezier_points, ['FREE', 'FREE', 'FREE', 'FREE', 'FREE', 'FREE', 'FREE', 'VECTOR', 'FREE', 'FREE', 'VECTOR', 'FREE', 'FREE', 'FREE', 'FREE', 'FREE', 'FREE', 'FREE', 'VECTOR', 'FREE'], ['FREE', 'FREE', 'FREE', 'FREE', 'FREE', 'FREE', 'VECTOR', 'FREE', 'FREE', 'VECTOR', 'FREE', 'FREE', 'FREE', 'FREE', 'FREE', 'FREE', 'FREE', 'VECTOR', 'FREE', 'FREE']): _p.handle_left_type = _l; _p.handle_right_type = _r
_sp.use_cyclic_u = True
cu_curve.materials.append(mat_svgmat_012)
cu_curve.use_path_clamp = True
cu_curve.extrude = 0.18
cu_curve.fill_mode = 'BOTH'
txt_text = bpy.data.curves.new('Text', 'FONT')
txt_text.dimensions = '2D'
txt_text.body = 'Oleksiy Melnikov\nfb.com/oleksiy.melnikov\nolexa.m@gmail.com\n+380631548579'
txt_text.materials.append(mat_svgmat)
txt_text.use_path_clamp = True
txt_text.extrude = 0.1802
txt_text.align_x = 'RIGHT'
txt_text.space_line = 1.2

# ---- objects
ob_light = bpy.data.objects.new('Light', light_light)
ob_camera = bpy.data.objects.new('Camera', cam_camera)
ob_curve = bpy.data.objects.new('Curve', cu_curve)
ob_cardbase = bpy.data.objects.new('CardBase', me_cardbase)
ob_text = bpy.data.objects.new('Text', txt_text)

# ---- transforms, parenting, visibility, modifiers, constraints
ob_light.location = (4.076, 1.005, 5.904)
ob_light.rotation_euler = (0.6503, 0.05522, 1.866)
ob_light.lock_rotations_4d = False
ob_light.empty_display_type = 'ARROWS'
ob_light.color = (0.0, 0.0, 0.0, 0.0)
ob_light.lineart.crease_threshold = 0.0
ob_camera.location = (7.359, -6.926, 4.958)
ob_camera.rotation_euler = (1.109, 0.0, 0.8149)
ob_camera.lock_rotations_4d = False
ob_camera.empty_display_type = 'ARROWS'
ob_camera.color = (0.0, 0.0, 0.0, 0.0)
ob_camera.display_type = 'WIRE'
ob_camera.lineart.crease_threshold = 0.0
ob_curve.location = (3.493, 50.15, 0.4455)
ob_curve.scale = (234.6, 234.6, 1.146)
ob_curve.lineart.crease_threshold = 0.0
ob_cardbase.location = (0.0, 0.0, 0.0)
ob_cardbase.lineart.crease_threshold = 0.0
ob_text.location = (79.22, 23.67, 0.4962)
ob_text.scale = (5.426, 5.426, 1.0)
ob_text.lineart.crease_threshold = 0.0

# ---- collection membership
col_collection.objects.link(ob_light)
col_collection.objects.link(ob_camera)
col_namecard.objects.link(ob_curve)
col_namecard.objects.link(ob_cardbase)
col_namecard.objects.link(ob_text)

# ---- scene / render settings (as saved in the file)
scene.camera = ob_camera
scene.frame_start = 1; scene.frame_end = 250; scene.frame_set(0)
scene.render.engine = 'BLENDER_EEVEE_NEXT'
scene.cycles.use_denoising = False
scene.cycles.samples = 128
scene.cycles.sampling_pattern = 'TABULATED_SOBOL'
scene.cycles.use_adaptive_sampling = False
scene.cycles.use_light_tree = False
scene.view_settings.view_transform = 'Filmic'
bpy.context.view_layer.update()
